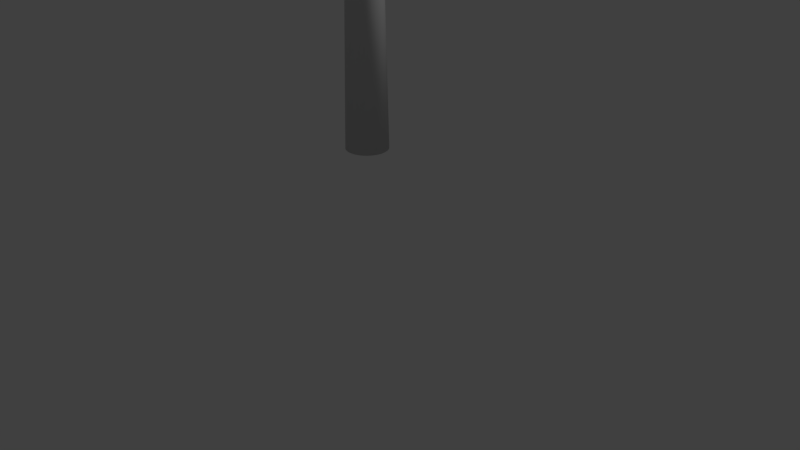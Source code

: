 # Source: hammer_walk.blend  (saved by Blender 2.79.0; exported with 4.5.12 LTS)
import bpy
from mathutils import Matrix  # noqa: F401  (used for matrix-valued properties, if any)

bpy.ops.wm.read_factory_settings(use_empty=True)
scene = bpy.context.scene
scene.name = 'Scene'

# ---- collections
col_collection_1 = bpy.data.collections.new('Collection 1'); scene.collection.children.link(col_collection_1)

# ---- materials (node trees are filled in below, after node groups)
mat_material_69 = bpy.data.materials.new('Material_69')
mat_material_69.alpha_threshold = 0.0
mat_material_69.use_transparent_shadow = False
mat_material_69.diffuse_color = (0.6392, 0.6392, 0.6392, 1.0)
mat_material_69.specular_color = (0.2471, 0.2471, 0.2471)
mat_material_69.roughness = 0.5

# ---- material node trees

# ---- world
world_world = bpy.data.worlds.new('World'); scene.world = world_world
world_world.color = (0.05088, 0.05088, 0.05088)
world_world.use_sun_shadow = False
world_world.sun_shadow_jitter_overblur = 0.0
world_world.cycles.sampling_method = 'MANUAL'

# ---- cameras
cam_camera = bpy.data.cameras.new('Camera')
cam_camera.clip_end = 100.0
cam_camera.lens = 35.0
cam_camera.sensor_width = 32.0
cam_camera.sensor_height = 18.0
cam_camera.ortho_scale = 7.314
cam_camera.dof.focus_distance = 0.0
cam_camera.dof.aperture_fstop = 128.0

# ---- lights
light_lamp = bpy.data.lights.new('Lamp', 'SUN')
light_lamp.transmission_factor = 0.0
light_lamp.cutoff_distance = 30.0
light_lamp.angle = 0.1993
light_lamp.energy = 1.0
light_lamp.shadow_buffer_clip_start = 1.001
light_lamp.shadow_soft_size = 0.1
light_lamp.shadow_cascade_max_distance = 1000.0

# ---- meshes
me_mesh_id5 = bpy.data.meshes.new('mesh_id5')
me_mesh_id5.from_pydata([(-7.056e-09, -0.2666, 1.461), (-0.02531, -0.1273, 7.948), (-0.102, -0.2463, 1.461), (-0.09174, -0.09174, 7.948), (-0.1079, -0.07208, 7.948), (-0.2463, -0.102, 1.461), (-0.1199, -0.04965, 7.948), (-0.2615, -0.05201, 1.461), (-0.2666, 4.218e-08, 1.461), (-0.1297, 1.547e-09, 7.948), (-0.1273, 0.02531, 7.948), (-0.1199, 0.04965, 7.948), (-0.2217, 0.1481, 1.461), (-0.1079, 0.07208, 7.948), (-0.1885, 0.1885, 1.461), (-0.07208, 0.1079, 7.948), (-0.1481, 0.2217, 1.461), (-0.04965, 0.1199, 7.948), (-0.05201, 0.2615, 1.461), (1.264e-07, 0.2666, 1.461), (0.05201, 0.2615, 1.461), (0.02531, 0.1273, 7.948), (0.07208, 0.1079, 7.948), (0.1481, 0.2217, 1.461), (0.1885, 0.1885, 1.461), (0.09174, 0.09174, 7.948), (0.1079, 0.07208, 7.948), (0.1199, 0.04965, 7.948), (0.2463, 0.102, 1.461), (0.1273, 0.02531, 7.948), (0.1297, -1.366e-07, 7.948), (0.2666, -2.417e-07, 1.461), (0.1273, -0.02531, 7.948), (0.2615, -0.05201, 1.461), (0.1199, -0.04965, 7.948), (0.2463, -0.102, 1.461), (0.1079, -0.07208, 7.948), (0.09174, -0.09174, 7.948), (0.07208, -0.1079, 7.948), (0.04965, -0.1199, 7.948), (-1.134e-08, -0.1297, 7.948), (0.02531, -0.1273, 7.948), (-0.04965, -0.1199, 7.948), (-0.07208, -0.1079, 7.948), (-0.1273, -0.02531, 7.948), (-0.09174, 0.09174, 7.948), (0.04965, 0.1199, 7.948), (-0.02531, 0.1273, 7.948), (5.362e-08, 0.1297, 7.948), (0.102, -0.2463, 1.461), (-0.05201, -0.2615, 1.461), (-0.1481, -0.2217, 1.461), (0.05201, -0.2615, 1.461), (-0.1885, -0.1885, 1.461), (-0.2217, -0.1481, 1.461), (0.1481, -0.2217, 1.461), (0.1885, -0.1885, 1.461), (0.2217, -0.1481, 1.461), (-0.2615, 0.05201, 1.461), (-0.2463, 0.102, 1.461), (0.2615, 0.05201, 1.461), (0.2217, 0.1481, 1.461), (-0.102, 0.2463, 1.461), (0.102, 0.2463, 1.461), (8.254e-08, 1.135, 6.399), (0.4059, 1.135, 6.399), (0.3709, 0.6487, 6.365), (0.3481, -3.011e-07, 6.41), (2.887e-07, 0.6487, 7.848), (0.3709, 0.6487, 7.848), (0.6092, -2.538e-07, 7.716), (0.6491, 0.6487, 7.756), (-0.7419, 0.6487, 7.477), (-0.6962, 4.669e-07, 7.106), (-0.6092, 6.864e-07, 7.716), (-0.6491, 0.6487, 7.756), (-0.7419, 0.6487, 7.106), (2.955e-07, 1.297, 7.106), (3.938e-07, 1.297, 7.524), (4.213e-07, 1.135, 7.814), (0.4175, 1.297, 7.524), (0.4059, 1.135, 7.814), (0.6133, 1.009, 7.72), (0.4175, 1.297, 7.106), (0.6962, -3.509e-07, 7.455), (0.7455, -0.6487, 7.479), (0.7129, -1.135, 7.106), (0.7455, -0.6487, 7.106), (0.4091, -1.135, 6.394), (0.4212, -1.297, 6.685), (0.7129, -1.135, 6.697), (0.4212, -1.297, 7.528), (-2.874e-07, -1.297, 7.528), (-2.689e-07, -1.297, 7.106), (0.4212, -1.297, 7.106), (0.7129, -1.135, 7.516), (0.4091, -1.135, 7.819), (-0.4212, -1.297, 7.528), (-0.6175, -1.009, 7.724), (-0.7129, -1.135, 7.516), (-0.4212, -1.297, 6.685), (-0.4212, -1.297, 7.106), (-0.7129, -1.135, 7.106), (-0.7129, -1.135, 6.697), (-2.488e-07, -1.297, 6.685), (0.6092, -3.964e-07, 6.497), (0.6962, -3.895e-07, 6.758), (0.7455, -0.6487, 6.734), (0.6523, -0.6487, 6.454), (0.6133, 1.009, 6.493), (0.7419, 0.6487, 7.106), (0.7419, 0.6487, 6.736), (0.6491, 0.6487, 6.457), (0.7074, 1.135, 7.106), (0.7074, 1.135, 7.512), (0.7419, 0.6487, 7.477), (0.6962, -3.799e-07, 7.106), (0.4175, 1.297, 6.689), (1.908e-07, 1.297, 6.689), (0.7074, 1.135, 6.701), (-0.4059, 1.135, 6.399), (-0.7074, 1.135, 6.701), (-0.7074, 1.135, 7.106), (-0.4175, 1.297, 7.106), (-0.4175, 1.297, 6.689), (-0.7074, 1.135, 7.512), (-0.6133, 1.009, 7.72), (-0.4175, 1.297, 7.524), (-0.6962, 2.929e-07, 6.758), (-0.7419, 0.6487, 6.736), (-0.6133, 1.009, 6.493), (-0.6491, 0.6487, 6.457), (-0.7455, -0.6487, 6.734), (-0.6092, 1.33e-07, 6.497), (-0.7455, -0.6487, 7.106), (-0.7455, -0.6487, 7.479), (-0.6962, 6.215e-07, 7.455), (-0.3709, 0.6487, 7.848), (-0.3481, 5.138e-07, 7.803), (-0.4059, 1.135, 7.814), (-0.6523, -0.6487, 7.759), (-0.3728, -0.6487, 7.852), (-0.4091, -1.135, 7.819), (-1.05e-07, -0.6487, 7.852), (-2.42e-07, -1.135, 7.819), (0.3728, -0.6487, 7.852), (0.6175, -1.009, 7.724), (0.6523, -0.6487, 7.759), (0.3481, -4.01e-08, 7.803), (9.183e-08, 2.368e-07, 7.803), (0.3728, -0.6487, 6.361), (0.6175, -1.009, 6.489), (-0.6175, -1.009, 6.489), (-0.6523, -0.6487, 6.454), (-0.3481, -1.79e-08, 6.41), (-4.384e-08, -1.619e-07, 6.41), (-1.34e-07, -0.6487, 6.361), (-0.3728, -0.6487, 6.361), (-2.061e-07, -1.135, 6.394), (-0.4091, -1.135, 6.394), (-0.3709, 0.6487, 6.365), (2.771e-08, 0.6487, 6.365)], [], [(0, 40, 1), (1, 50, 0), (50, 1, 42), (42, 2, 50), (2, 42, 43), (43, 51, 2), (51, 43, 3), (3, 53, 51), (53, 3, 4), (4, 54, 53), (54, 4, 6), (6, 5, 54), (5, 6, 44), (44, 7, 5), (7, 44, 9), (9, 8, 7), (8, 9, 10), (10, 58, 8), (58, 10, 11), (11, 59, 58), (59, 11, 13), (13, 12, 59), (12, 13, 45), (45, 14, 12), (14, 45, 15), (15, 16, 14), (16, 15, 17), (17, 62, 16), (62, 17, 47), (47, 18, 62), (18, 47, 48), (48, 19, 18), (19, 48, 21), (21, 20, 19), (20, 21, 46), (46, 63, 20), (63, 46, 22), (22, 23, 63), (23, 22, 25), (25, 24, 23), (24, 25, 26), (26, 61, 24), (61, 26, 27), (27, 28, 61), (28, 27, 29), (29, 60, 28), (60, 29, 30), (30, 31, 60), (31, 30, 32), (32, 33, 31), (33, 32, 34), (34, 35, 33), (35, 34, 36), (36, 57, 35), (57, 36, 37), (37, 56, 57), (56, 37, 38), (38, 55, 56), (55, 38, 39), (39, 49, 55), (1, 40, 41), (41, 39, 1), (1, 39, 42), (39, 38, 42), (42, 38, 43), (38, 37, 43), (43, 37, 3), (37, 36, 3), (3, 36, 4), (36, 34, 4), (4, 34, 6), (34, 32, 6), (6, 32, 44), (32, 30, 44), (44, 30, 9), (30, 29, 9), (9, 29, 10), (29, 27, 10), (10, 27, 11), (27, 26, 11), (11, 26, 13), (26, 25, 13), (13, 25, 45), (25, 22, 45), (45, 22, 15), (22, 46, 15), (15, 46, 17), (46, 21, 17), (17, 21, 47), (21, 48, 47), (49, 39, 41), (41, 52, 49), (52, 41, 40), (40, 0, 52), (0, 50, 2), (2, 51, 0), (0, 51, 52), (51, 53, 52), (52, 53, 49), (53, 54, 49), (49, 54, 55), (54, 5, 55), (55, 5, 56), (5, 7, 56), (56, 7, 57), (7, 8, 57), (57, 8, 35), (8, 58, 35), (35, 58, 33), (58, 59, 33), (33, 59, 31), (59, 12, 31), (31, 12, 60), (12, 14, 60), (60, 14, 28), (14, 16, 28), (28, 16, 61), (16, 62, 61), (61, 62, 24), (62, 18, 24), (24, 18, 23), (18, 19, 23), (23, 19, 63), (19, 20, 63), (66, 67, 155), (155, 161, 66), (66, 161, 64), (64, 65, 66), (66, 65, 109), (109, 112, 66), (66, 112, 105), (105, 67, 66), (69, 68, 149), (149, 148, 69), (69, 148, 70), (70, 71, 69), (69, 71, 82), (82, 81, 69), (69, 81, 79), (79, 68, 69), (72, 76, 73), (73, 136, 72), (72, 136, 74), (74, 75, 72), (72, 75, 126), (126, 125, 72), (72, 125, 122), (122, 76, 72), (80, 83, 77), (77, 78, 80), (80, 78, 79), (79, 81, 80), (80, 81, 82), (82, 114, 80), (80, 114, 113), (113, 83, 80), (85, 87, 116), (116, 84, 85), (85, 84, 70), (70, 147, 85), (85, 147, 146), (146, 95, 85), (85, 95, 86), (86, 87, 85), (89, 94, 93), (93, 104, 89), (89, 104, 158), (158, 88, 89), (89, 88, 151), (151, 90, 89), (89, 90, 86), (86, 94, 89), (91, 96, 144), (144, 92, 91), (91, 92, 93), (93, 94, 91), (91, 94, 86), (86, 95, 91), (91, 95, 146), (146, 96, 91), (97, 142, 98), (98, 99, 97), (97, 99, 102), (102, 101, 97), (97, 101, 93), (93, 92, 97), (97, 92, 144), (144, 142, 97), (100, 101, 102), (102, 103, 100), (100, 103, 152), (152, 159, 100), (100, 159, 158), (158, 104, 100), (100, 104, 93), (93, 101, 100), (107, 108, 105), (105, 106, 107), (107, 106, 116), (116, 87, 107), (107, 87, 86), (86, 90, 107), (107, 90, 151), (151, 108, 107), (111, 112, 109), (109, 119, 111), (111, 119, 113), (113, 110, 111), (111, 110, 116), (116, 106, 111), (111, 106, 105), (105, 112, 111), (115, 110, 113), (113, 114, 115), (115, 114, 82), (82, 71, 115), (115, 71, 70), (70, 84, 115), (115, 84, 116), (116, 110, 115), (117, 65, 64), (64, 118, 117), (117, 118, 77), (77, 83, 117), (117, 83, 113), (113, 119, 117), (117, 119, 109), (109, 65, 117), (124, 120, 130), (130, 121, 124), (124, 121, 122), (122, 123, 124), (124, 123, 77), (77, 118, 124), (124, 118, 64), (64, 120, 124), (127, 123, 122), (122, 125, 127), (127, 125, 126), (126, 139, 127), (127, 139, 79), (79, 78, 127), (127, 78, 77), (77, 123, 127), (129, 131, 133), (133, 128, 129), (129, 128, 73), (73, 76, 129), (129, 76, 122), (122, 121, 129), (129, 121, 130), (130, 131, 129), (132, 153, 152), (152, 103, 132), (132, 103, 102), (102, 134, 132), (132, 134, 73), (73, 128, 132), (132, 128, 133), (133, 153, 132), (135, 134, 102), (102, 99, 135), (135, 99, 98), (98, 140, 135), (135, 140, 74), (74, 136, 135), (135, 136, 73), (73, 134, 135), (137, 75, 74), (74, 138, 137), (137, 138, 149), (149, 68, 137), (137, 68, 79), (79, 139, 137), (137, 139, 126), (126, 75, 137), (141, 140, 98), (98, 142, 141), (141, 142, 144), (144, 143, 141), (141, 143, 149), (149, 138, 141), (141, 138, 74), (74, 140, 141), (145, 143, 144), (144, 96, 145), (145, 96, 146), (146, 147, 145), (145, 147, 70), (70, 148, 145), (145, 148, 149), (149, 143, 145), (150, 88, 158), (158, 156, 150), (150, 156, 155), (155, 67, 150), (150, 67, 105), (105, 108, 150), (150, 108, 151), (151, 88, 150), (157, 159, 152), (152, 153, 157), (157, 153, 133), (133, 154, 157), (157, 154, 155), (155, 156, 157), (157, 156, 158), (158, 159, 157), (160, 154, 133), (133, 131, 160), (160, 131, 130), (130, 120, 160), (160, 120, 64), (64, 161, 160), (160, 161, 155), (155, 154, 160)])
me_mesh_id5.polygons.foreach_set('use_smooth', [True] * 316)
_uv = me_mesh_id5.uv_layers.new(name='UVMap')
_uv.uv.foreach_set('vector', [0.07901, 0.01545, 0.07629, 0.9906, 0.08682, 0.9908, 0.08682, 0.9908, 0.09063, 0.01829, 0.07901, 0.01545, 0.09063, 0.01829, 0.08682, 0.9908, 0.09747, 0.9909, 0.09747, 0.9909, 0.1034, 0.01871, 0.09063, 0.01829, 0.1034, 0.01871, 0.09747, 0.9909, 0.108, 0.9912, 0.108, 0.9912, 0.1148, 0.01558, 0.1034, 0.01871, 0.1148, 0.01558, 0.108, 0.9912, 0.1182, 0.9921, 0.1182, 0.9921, 0.1231, 0.009224, 0.1148, 0.01558, 0.1231, 0.009224, 0.1182, 0.9921, 0.1279, 0.9935, 0.1279, 0.9935, 0.132, 0.008538, 0.1231, 0.009224, 0.132, 0.008538, 0.1279, 0.9935, 0.137, 0.9948, 0.137, 0.9948, 0.1393, 0.007941, 0.132, 0.008538, 0.1393, 0.007941, 0.137, 0.9948, 0.1455, 0.9963, 0.1455, 0.9963, 0.1458, 0.007216, 0.1393, 0.007941, 0.1458, 0.007216, 0.1455, 0.9963, 0.1539, 0.9951, 0.1539, 0.9951, 0.1518, 0.00639, 0.1458, 0.007216, 0.1518, 0.00639, 0.1539, 0.9951, 0.1624, 0.9944, 0.1624, 0.9944, 0.1565, 0.005529, 0.1518, 0.00639, 0.1565, 0.005529, 0.1624, 0.9944, 0.1708, 0.9947, 0.1708, 0.9947, 0.1607, 0.004604, 0.1565, 0.005529, 0.1607, 0.004604, 0.1708, 0.9947, 0.1766, 0.9953, 0.1766, 0.9953, 0.1629, 0.003561, 0.1607, 0.004604, 0.1629, 0.003561, 0.1766, 0.9953, 0.1787, 0.9963, 0.1787, 0.9963, 0.166, 3.088e-05, 0.1629, 0.003561, 0.1726, 0.004163, 0.1783, 0.7352, 0.1825, 0.7346, 0.1825, 0.7346, 0.1803, 0.008034, 0.1726, 0.004163, 0.1803, 0.008034, 0.1825, 0.7346, 0.189, 0.7332, 0.189, 0.7332, 0.1872, 0.008353, 0.1803, 0.008034, 0.1872, 0.008353, 0.189, 0.7332, 0.1956, 0.7329, 0.1956, 0.7329, 0.1954, 0.008582, 0.1872, 0.008353, 0.1954, 0.008582, 0.1956, 0.7329, 0.2031, 0.7327, 0.2031, 0.7327, 0.205, 0.01098, 0.1954, 0.008582, 0.205, 0.01098, 0.2031, 0.7327, 0.2108, 0.7334, 0.2108, 0.7334, 0.2145, 0.01324, 0.205, 0.01098, 0.2145, 0.01324, 0.2108, 0.7334, 0.2187, 0.7339, 0.2187, 0.7339, 0.2244, 0.0132, 0.2145, 0.01324, 0.2244, 0.0132, 0.2187, 0.7339, 0.2263, 0.735, 0.2263, 0.735, 0.2342, 0.008611, 0.2244, 0.0132, 0.2342, 0.008611, 0.2263, 0.735, 0.2339, 0.7354, 0.2339, 0.7354, 0.2424, 0.008274, 0.2342, 0.008611, 0.2424, 0.008274, 0.2339, 0.7354, 0.2405, 0.7363, 0.2405, 0.7363, 0.2501, 0.00792, 0.2424, 0.008274, 0.2501, 0.00792, 0.2405, 0.7363, 0.2467, 0.7345, 0.2467, 0.7345, 0.2559, 0.004112, 0.2501, 0.00792, 0.2559, 0.004112, 0.2467, 0.7345, 0.251, 0.7351, 2.912e-05, 1.0, 0.008031, 0.004928, 0.005544, 0.002468, 0.008031, 0.004928, 2.912e-05, 1.0, 0.008493, 0.9984, 0.008493, 0.9984, 0.01254, 0.005797, 0.008031, 0.004928, 0.01254, 0.005797, 0.008493, 0.9984, 0.01592, 0.9976, 0.01592, 0.9976, 0.01744, 0.006581, 0.01254, 0.005797, 0.01744, 0.006581, 0.01592, 0.9976, 0.02245, 0.9938, 0.02245, 0.9938, 0.02348, 0.007333, 0.01744, 0.006581, 0.02348, 0.007333, 0.02245, 0.9938, 0.03027, 0.9923, 0.03027, 0.9923, 0.03065, 0.008003, 0.02348, 0.007333, 0.03065, 0.008003, 0.03027, 0.9923, 0.03822, 0.9917, 0.03822, 0.9917, 0.03781, 0.008612, 0.03065, 0.008003, 0.03781, 0.008612, 0.03822, 0.9917, 0.0471, 0.9909, 0.0471, 0.9909, 0.04703, 0.009085, 0.03781, 0.008612, 0.04703, 0.009085, 0.0471, 0.9909, 0.05627, 0.99, 0.05627, 0.99, 0.05612, 0.009456, 0.04703, 0.009085, 0.2867, 0.491, 0.2874, 0.4879, 0.2874, 0.4847, 0.2874, 0.4847, 0.2867, 0.4816, 0.2867, 0.491, 0.2867, 0.491, 0.2867, 0.4816, 0.2855, 0.4939, 0.2867, 0.4816, 0.2855, 0.4787, 0.2855, 0.4939, 0.2855, 0.4939, 0.2855, 0.4787, 0.2838, 0.4965, 0.2855, 0.4787, 0.2838, 0.4761, 0.2838, 0.4965, 0.2838, 0.4965, 0.2838, 0.4761, 0.2815, 0.4988, 0.2838, 0.4761, 0.2815, 0.4738, 0.2815, 0.4988, 0.2815, 0.4988, 0.2815, 0.4738, 0.2789, 0.5005, 0.2815, 0.4738, 0.2789, 0.4721, 0.2789, 0.5005, 0.2789, 0.5005, 0.2789, 0.4721, 0.276, 0.5017, 0.2789, 0.4721, 0.276, 0.4708, 0.276, 0.5017, 0.276, 0.5017, 0.276, 0.4708, 0.2729, 0.5023, 0.276, 0.4708, 0.2729, 0.4702, 0.2729, 0.5023, 0.2729, 0.5023, 0.2729, 0.4702, 0.2697, 0.5023, 0.2729, 0.4702, 0.2697, 0.4702, 0.2697, 0.5023, 0.2697, 0.5023, 0.2697, 0.4702, 0.2666, 0.5017, 0.2697, 0.4702, 0.2666, 0.4708, 0.2666, 0.5017, 0.2666, 0.5017, 0.2666, 0.4708, 0.2637, 0.5005, 0.2666, 0.4708, 0.2637, 0.4721, 0.2637, 0.5005, 0.2637, 0.5005, 0.2637, 0.4721, 0.2611, 0.4988, 0.2637, 0.4721, 0.2611, 0.4738, 0.2611, 0.4988, 0.2611, 0.4988, 0.2611, 0.4738, 0.2588, 0.4965, 0.2611, 0.4738, 0.2588, 0.4761, 0.2588, 0.4965, 0.2588, 0.4965, 0.2588, 0.4761, 0.2571, 0.4939, 0.2588, 0.4761, 0.2571, 0.4787, 0.2571, 0.4939, 0.2571, 0.4939, 0.2571, 0.4787, 0.2559, 0.491, 0.2571, 0.4787, 0.2559, 0.4816, 0.2559, 0.491, 0.2559, 0.491, 0.2559, 0.4816, 0.2552, 0.4879, 0.2559, 0.4816, 0.2552, 0.4847, 0.2552, 0.4879, 0.05612, 0.009456, 0.05627, 0.99, 0.06607, 0.9903, 0.06607, 0.9903, 0.06744, 0.0129, 0.05612, 0.009456, 0.06744, 0.0129, 0.06607, 0.9903, 0.07629, 0.9906, 0.07629, 0.9906, 0.07901, 0.01545, 0.06744, 0.0129, 0.07901, 0.01545, 0.09063, 0.01829, 0.1034, 0.01871, 0.1034, 0.01871, 0.1148, 0.01558, 0.07901, 0.01545, 0.07901, 0.01545, 0.1148, 0.01558, 0.06744, 0.0129, 0.1148, 0.01558, 0.1231, 0.009224, 0.06744, 0.0129, 0.06744, 0.0129, 0.1231, 0.009224, 0.05612, 0.009456, 0.1231, 0.009224, 0.132, 0.008538, 0.05612, 0.009456, 0.05612, 0.009456, 0.132, 0.008538, 0.04703, 0.009085, 0.132, 0.008538, 0.1393, 0.007941, 0.04703, 0.009085, 0.04703, 0.009085, 0.1393, 0.007941, 0.03781, 0.008612, 0.1393, 0.007941, 0.1458, 0.007216, 0.03781, 0.008612, 0.03781, 0.008612, 0.1458, 0.007216, 0.03065, 0.008003, 0.1458, 0.007216, 0.1518, 0.00639, 0.03065, 0.008003, 0.03065, 0.008003, 0.1518, 0.00639, 0.02348, 0.007333, 0.1518, 0.00639, 0.1565, 0.005529, 0.02348, 0.007333, 0.02348, 0.007333, 0.1565, 0.005529, 0.01744, 0.006581, 0.1565, 0.005529, 0.1607, 0.004604, 0.01744, 0.006581, 0.01744, 0.006581, 0.1607, 0.004604, 0.01254, 0.005797, 0.1607, 0.004604, 0.1629, 0.003561, 0.01254, 0.005797, 0.01254, 0.005797, 0.1629, 0.003561, 0.008031, 0.004928, 0.1629, 0.003561, 0.166, 3.088e-05, 0.008031, 0.004928, 0.008031, 0.004928, 0.166, 3.088e-05, 0.005544, 0.002468, 0.1726, 0.004163, 0.1803, 0.008034, 0.2559, 0.004112, 0.2559, 0.004112, 0.1803, 0.008034, 0.2501, 0.00792, 0.1803, 0.008034, 0.1872, 0.008353, 0.2501, 0.00792, 0.2501, 0.00792, 0.1872, 0.008353, 0.2424, 0.008274, 0.1872, 0.008353, 0.1954, 0.008582, 0.2424, 0.008274, 0.2424, 0.008274, 0.1954, 0.008582, 0.2342, 0.008611, 0.1954, 0.008582, 0.205, 0.01098, 0.2342, 0.008611, 0.2342, 0.008611, 0.205, 0.01098, 0.2244, 0.0132, 0.205, 0.01098, 0.2145, 0.01324, 0.2244, 0.0132, 0.3452, 0.211, 0.2673, 0.1991, 0.2567, 0.2675, 0.2567, 0.2675, 0.3434, 0.2707, 0.3452, 0.211, 0.3452, 0.211, 0.3434, 0.2707, 0.4035, 0.2732, 0.4035, 0.2732, 0.4108, 0.2169, 0.3452, 0.211, 0.3452, 0.211, 0.4108, 0.2169, 0.4074, 0.1823, 0.4074, 0.1823, 0.3605, 0.1687, 0.3452, 0.211, 0.3452, 0.211, 0.3605, 0.1687, 0.2899, 0.1503, 0.2899, 0.1503, 0.2673, 0.1991, 0.3452, 0.211, 0.3509, 0.9845, 0.4323, 0.9966, 0.4353, 0.9337, 0.4353, 0.9337, 0.3649, 0.9152, 0.3509, 0.9845, 0.3509, 0.9845, 0.3649, 0.9152, 0.3127, 0.8886, 0.3127, 0.8886, 0.2874, 0.9634, 0.3509, 0.9845, 0.6165, 0.1762, 0.5848, 0.1255, 0.5722, 0.1568, 0.5722, 0.1568, 0.5786, 0.1961, 0.6165, 0.1762, 0.6165, 0.1762, 0.5786, 0.1961, 0.5842, 0.2634, 0.5842, 0.2634, 0.6223, 0.2565, 0.6165, 0.1762, 0.5306, 0.4517, 0.4628, 0.4256, 0.4002, 0.4602, 0.641, 0.8192, 0.5991, 0.8781, 0.6089, 0.9505, 0.6089, 0.9505, 0.5991, 0.8781, 0.567, 0.9159, 0.567, 0.9159, 0.5702, 0.9859, 0.6089, 0.9505, 0.5306, 0.4517, 0.5853, 0.4035, 0.5628, 0.3803, 0.5628, 0.3803, 0.5356, 0.3835, 0.5306, 0.4517, 0.5306, 0.4517, 0.5356, 0.3835, 0.4905, 0.3918, 0.4905, 0.3918, 0.4628, 0.4256, 0.5306, 0.4517, 0.5528, 0.2019, 0.5056, 0.2061, 0.5098, 0.2724, 0.5098, 0.2724, 0.5514, 0.2686, 0.5528, 0.2019, 0.5528, 0.2019, 0.5514, 0.2686, 0.5842, 0.2634, 0.5842, 0.2634, 0.5786, 0.1961, 0.5528, 0.2019, 0.5528, 0.2019, 0.5786, 0.1961, 0.5722, 0.1568, 0.5722, 0.1568, 0.544, 0.1588, 0.5528, 0.2019, 0.5528, 0.2019, 0.544, 0.1588, 0.4984, 0.1531, 0.4984, 0.1531, 0.5056, 0.2061, 0.5528, 0.2019, 0.3091, 0.7856, 0.2886, 0.7141, 0.2509, 0.7836, 0.2509, 0.7836, 0.283, 0.8491, 0.3091, 0.7856, 0.3091, 0.7856, 0.283, 0.8491, 0.3127, 0.8886, 0.3127, 0.8886, 0.3388, 0.8319, 0.3091, 0.7856, 0.3091, 0.7856, 0.3388, 0.8319, 0.3571, 0.7957, 0.3571, 0.7957, 0.3512, 0.7428, 0.3091, 0.7856, 0.3091, 0.7856, 0.3512, 0.7428, 0.3283, 0.6914, 0.3283, 0.6914, 0.2886, 0.7141, 0.3091, 0.7856, 0.3913, 0.6373, 0.3867, 0.6891, 0.46, 0.6879, 0.46, 0.6879, 0.4655, 0.6391, 0.3913, 0.6373, 0.3913, 0.6373, 0.4655, 0.6391, 0.471, 0.6, 0.471, 0.6, 0.3901, 0.6096, 0.3913, 0.6373, 0.3913, 0.6373, 0.3901, 0.6096, 0.3478, 0.6195, 0.3478, 0.6195, 0.3396, 0.6465, 0.3913, 0.6373, 0.3913, 0.6373, 0.3396, 0.6465, 0.3283, 0.6914, 0.3283, 0.6914, 0.3867, 0.6891, 0.3913, 0.6373, 0.3885, 0.7438, 0.392, 0.7865, 0.4488, 0.8005, 0.4488, 0.8005, 0.4506, 0.7501, 0.3885, 0.7438, 0.3885, 0.7438, 0.4506, 0.7501, 0.46, 0.6879, 0.46, 0.6879, 0.3867, 0.6891, 0.3885, 0.7438, 0.3885, 0.7438, 0.3867, 0.6891, 0.3283, 0.6914, 0.3283, 0.6914, 0.3512, 0.7428, 0.3885, 0.7438, 0.3885, 0.7438, 0.3512, 0.7428, 0.3571, 0.7957, 0.3571, 0.7957, 0.392, 0.7865, 0.3885, 0.7438, 0.5107, 0.7576, 0.5055, 0.7996, 0.5416, 0.8093, 0.5416, 0.8093, 0.5455, 0.7706, 0.5107, 0.7576, 0.5107, 0.7576, 0.5455, 0.7706, 0.5702, 0.7164, 0.5702, 0.7164, 0.5219, 0.7012, 0.5107, 0.7576, 0.5107, 0.7576, 0.5219, 0.7012, 0.46, 0.6879, 0.46, 0.6879, 0.4506, 0.7501, 0.5107, 0.7576, 0.5107, 0.7576, 0.4506, 0.7501, 0.4488, 0.8005, 0.4488, 0.8005, 0.5055, 0.7996, 0.5107, 0.7576, 0.5381, 0.6466, 0.5219, 0.7012, 0.5702, 0.7164, 0.5702, 0.7164, 0.5723, 0.6673, 0.5381, 0.6466, 0.5381, 0.6466, 0.5723, 0.6673, 0.5773, 0.6379, 0.5773, 0.6379, 0.5402, 0.6184, 0.5381, 0.6466, 0.5381, 0.6466, 0.5402, 0.6184, 0.471, 0.6, 0.471, 0.6, 0.4655, 0.6391, 0.5381, 0.6466, 0.5381, 0.6466, 0.4655, 0.6391, 0.46, 0.6879, 0.46, 0.6879, 0.5219, 0.7012, 0.5381, 0.6466, 0.2592, 0.6461, 0.323, 0.6043, 0.2961, 0.5666, 0.2899, 0.1503, 0.3316, 0.1162, 0.2854, 0.07506, 0.2854, 0.07506, 0.3316, 0.1162, 0.378, 0.07993, 0.2509, 0.7836, 0.2886, 0.7141, 0.2592, 0.6461, 0.2592, 0.6461, 0.2886, 0.7141, 0.3283, 0.6914, 0.3283, 0.6914, 0.3396, 0.6465, 0.2592, 0.6461, 0.2592, 0.6461, 0.3396, 0.6465, 0.3478, 0.6195, 0.3478, 0.6195, 0.323, 0.6043, 0.2592, 0.6461, 0.4052, 0.1343, 0.3605, 0.1687, 0.4074, 0.1823, 0.4074, 0.1823, 0.4515, 0.1774, 0.4052, 0.1343, 0.4052, 0.1343, 0.4515, 0.1774, 0.4984, 0.1531, 0.4984, 0.1531, 0.4633, 0.1153, 0.4052, 0.1343, 0.4052, 0.1343, 0.4633, 0.1153, 0.378, 0.07993, 0.378, 0.07993, 0.3316, 0.1162, 0.4052, 0.1343, 0.4052, 0.1343, 0.3316, 0.1162, 0.2899, 0.1503, 0.2899, 0.1503, 0.3605, 0.1687, 0.4052, 0.1343, 0.5239, 0.0911, 0.4633, 0.1153, 0.4984, 0.1531, 0.4984, 0.1531, 0.544, 0.1588, 0.5239, 0.0911, 0.5239, 0.0911, 0.544, 0.1588, 0.5722, 0.1568, 0.5722, 0.1568, 0.5848, 0.1255, 0.5239, 0.0911, 0.2498, 0.9081, 0.2874, 0.9634, 0.3127, 0.8886, 0.3127, 0.8886, 0.283, 0.8491, 0.2498, 0.9081, 0.2498, 0.9081, 0.283, 0.8491, 0.2509, 0.7836, 0.378, 0.07993, 0.4633, 0.1153, 0.5239, 0.0911, 0.454, 0.2116, 0.4108, 0.2169, 0.4035, 0.2732, 0.4035, 0.2732, 0.4508, 0.2715, 0.454, 0.2116, 0.454, 0.2116, 0.4508, 0.2715, 0.5098, 0.2724, 0.5098, 0.2724, 0.5056, 0.2061, 0.454, 0.2116, 0.454, 0.2116, 0.5056, 0.2061, 0.4984, 0.1531, 0.4984, 0.1531, 0.4515, 0.1774, 0.454, 0.2116, 0.454, 0.2116, 0.4515, 0.1774, 0.4074, 0.1823, 0.4074, 0.1823, 0.4108, 0.2169, 0.454, 0.2116, 0.4483, 0.3302, 0.407, 0.3275, 0.4041, 0.3616, 0.4041, 0.3616, 0.4386, 0.3666, 0.4483, 0.3302, 0.4483, 0.3302, 0.4386, 0.3666, 0.4905, 0.3918, 0.4905, 0.3918, 0.5004, 0.3382, 0.4483, 0.3302, 0.4483, 0.3302, 0.5004, 0.3382, 0.5098, 0.2724, 0.5098, 0.2724, 0.4508, 0.2715, 0.4483, 0.3302, 0.4483, 0.3302, 0.4508, 0.2715, 0.4035, 0.2732, 0.4035, 0.2732, 0.407, 0.3275, 0.4483, 0.3302, 0.5466, 0.3397, 0.5004, 0.3382, 0.4905, 0.3918, 0.4905, 0.3918, 0.5356, 0.3835, 0.5466, 0.3397, 0.5466, 0.3397, 0.5356, 0.3835, 0.5628, 0.3803, 0.5628, 0.3803, 0.5721, 0.3317, 0.5466, 0.3397, 0.5466, 0.3397, 0.5721, 0.3317, 0.5842, 0.2634, 0.5842, 0.2634, 0.5514, 0.2686, 0.5466, 0.3397, 0.5466, 0.3397, 0.5514, 0.2686, 0.5098, 0.2724, 0.5098, 0.2724, 0.5004, 0.3382, 0.5466, 0.3397, 0.3961, 0.4067, 0.3609, 0.3702, 0.2873, 0.3863, 0.2873, 0.3863, 0.3286, 0.4237, 0.3961, 0.4067, 0.3961, 0.4067, 0.3286, 0.4237, 0.4002, 0.4602, 0.4002, 0.4602, 0.4628, 0.4256, 0.3961, 0.4067, 0.3961, 0.4067, 0.4628, 0.4256, 0.4905, 0.3918, 0.4905, 0.3918, 0.4386, 0.3666, 0.3961, 0.4067, 0.3961, 0.4067, 0.4386, 0.3666, 0.4041, 0.3616, 0.4041, 0.3616, 0.3609, 0.3702, 0.3961, 0.4067, 0.6239, 0.6916, 0.5981, 0.6128, 0.5773, 0.6379, 0.5773, 0.6379, 0.5723, 0.6673, 0.6239, 0.6916, 0.6239, 0.6916, 0.5723, 0.6673, 0.5702, 0.7164, 0.5702, 0.7164, 0.6033, 0.7524, 0.6239, 0.6916, 0.6239, 0.6916, 0.6033, 0.7524, 0.641, 0.8192, 0.4002, 0.4602, 0.3286, 0.4237, 0.2809, 0.4596, 0.2809, 0.4596, 0.3286, 0.4237, 0.2873, 0.3863, 0.6363, 0.5553, 0.5981, 0.6128, 0.6239, 0.6916, 0.586, 0.8126, 0.6033, 0.7524, 0.5702, 0.7164, 0.5702, 0.7164, 0.5455, 0.7706, 0.586, 0.8126, 0.586, 0.8126, 0.5455, 0.7706, 0.5416, 0.8093, 0.5416, 0.8093, 0.549, 0.851, 0.586, 0.8126, 0.586, 0.8126, 0.549, 0.851, 0.567, 0.9159, 0.567, 0.9159, 0.5991, 0.8781, 0.586, 0.8126, 0.586, 0.8126, 0.5991, 0.8781, 0.641, 0.8192, 0.641, 0.8192, 0.6033, 0.7524, 0.586, 0.8126, 0.5146, 0.9988, 0.5702, 0.9859, 0.567, 0.9159, 0.567, 0.9159, 0.5063, 0.9296, 0.5146, 0.9988, 0.5146, 0.9988, 0.5063, 0.9296, 0.4353, 0.9337, 0.4353, 0.9337, 0.4323, 0.9966, 0.5146, 0.9988, 0.606, 0.3339, 0.6223, 0.2565, 0.5842, 0.2634, 0.5842, 0.2634, 0.5721, 0.3317, 0.606, 0.3339, 0.606, 0.3339, 0.5721, 0.3317, 0.5628, 0.3803, 0.5628, 0.3803, 0.5853, 0.4035, 0.606, 0.3339, 0.5071, 0.8666, 0.549, 0.851, 0.5416, 0.8093, 0.5416, 0.8093, 0.5055, 0.7996, 0.5071, 0.8666, 0.5071, 0.8666, 0.5055, 0.7996, 0.4488, 0.8005, 0.4488, 0.8005, 0.4437, 0.8559, 0.5071, 0.8666, 0.5071, 0.8666, 0.4437, 0.8559, 0.4353, 0.9337, 0.4353, 0.9337, 0.5063, 0.9296, 0.5071, 0.8666, 0.5071, 0.8666, 0.5063, 0.9296, 0.567, 0.9159, 0.567, 0.9159, 0.549, 0.851, 0.5071, 0.8666, 0.3836, 0.8555, 0.4437, 0.8559, 0.4488, 0.8005, 0.4488, 0.8005, 0.392, 0.7865, 0.3836, 0.8555, 0.3836, 0.8555, 0.392, 0.7865, 0.3571, 0.7957, 0.3571, 0.7957, 0.3388, 0.8319, 0.3836, 0.8555, 0.3836, 0.8555, 0.3388, 0.8319, 0.3127, 0.8886, 0.3127, 0.8886, 0.3649, 0.9152, 0.3836, 0.8555, 0.3836, 0.8555, 0.3649, 0.9152, 0.4353, 0.9337, 0.4353, 0.9337, 0.4437, 0.8559, 0.3836, 0.8555, 0.3784, 0.5736, 0.3901, 0.6096, 0.471, 0.6, 0.471, 0.6, 0.4684, 0.5672, 0.3784, 0.5736, 0.3784, 0.5736, 0.4684, 0.5672, 0.467, 0.5222, 0.467, 0.5222, 0.361, 0.5324, 0.3784, 0.5736, 0.3784, 0.5736, 0.361, 0.5324, 0.2961, 0.5666, 0.2961, 0.5666, 0.323, 0.6043, 0.3784, 0.5736, 0.3784, 0.5736, 0.323, 0.6043, 0.3478, 0.6195, 0.3478, 0.6195, 0.3901, 0.6096, 0.3784, 0.5736, 0.5619, 0.5811, 0.5402, 0.6184, 0.5773, 0.6379, 0.5773, 0.6379, 0.5981, 0.6128, 0.5619, 0.5811, 0.5619, 0.5811, 0.5981, 0.6128, 0.6363, 0.5553, 0.6363, 0.5553, 0.5673, 0.5383, 0.5619, 0.5811, 0.5619, 0.5811, 0.5673, 0.5383, 0.467, 0.5222, 0.467, 0.5222, 0.4684, 0.5672, 0.5619, 0.5811, 0.5619, 0.5811, 0.4684, 0.5672, 0.471, 0.6, 0.471, 0.6, 0.5402, 0.6184, 0.5619, 0.5811, 0.342, 0.3306, 0.2658, 0.3363, 0.2873, 0.3863, 0.2873, 0.3863, 0.3609, 0.3702, 0.342, 0.3306, 0.342, 0.3306, 0.3609, 0.3702, 0.4041, 0.3616, 0.4041, 0.3616, 0.407, 0.3275, 0.342, 0.3306, 0.342, 0.3306, 0.407, 0.3275, 0.4035, 0.2732, 0.4035, 0.2732, 0.3434, 0.2707, 0.342, 0.3306, 0.342, 0.3306, 0.3434, 0.2707, 0.2567, 0.2675, 0.2567, 0.2675, 0.2658, 0.3363, 0.342, 0.3306])
_ca = me_mesh_id5.color_attributes.new('VertexColors', 'BYTE_COLOR', 'CORNER')
_ca.data.foreach_set('color', [1.0, 1.0, 1.0, 1.0, 1.0, 1.0, 1.0, 1.0, 1.0, 1.0, 1.0, 1.0, 1.0, 1.0, 1.0, 1.0, 1.0, 1.0, 1.0, 1.0, 1.0, 1.0, 1.0, 1.0, 1.0, 1.0, 1.0, 1.0, 1.0, 1.0, 1.0, 1.0, 1.0, 1.0, 1.0, 1.0, 1.0, 1.0, 1.0, 1.0, 1.0, 1.0, 1.0, 1.0, 1.0, 1.0, 1.0, 1.0, 1.0, 1.0, 1.0, 1.0, 1.0, 1.0, 1.0, 1.0, 1.0, 1.0, 1.0, 1.0, 1.0, 1.0, 1.0, 1.0, 1.0, 1.0, 1.0, 1.0, 1.0, 1.0, 1.0, 1.0, 1.0, 1.0, 1.0, 1.0, 1.0, 1.0, 1.0, 1.0, 1.0, 1.0, 1.0, 1.0, 1.0, 1.0, 1.0, 1.0, 1.0, 1.0, 1.0, 1.0, 1.0, 1.0, 1.0, 1.0, 1.0, 1.0, 1.0, 1.0, 1.0, 1.0, 1.0, 1.0, 1.0, 1.0, 1.0, 1.0, 1.0, 1.0, 1.0, 1.0, 1.0, 1.0, 1.0, 1.0, 1.0, 1.0, 1.0, 1.0, 1.0, 1.0, 1.0, 1.0, 1.0, 1.0, 1.0, 1.0, 1.0, 1.0, 1.0, 1.0, 1.0, 1.0, 1.0, 1.0, 1.0, 1.0, 1.0, 1.0, 1.0, 1.0, 1.0, 1.0, 1.0, 1.0, 1.0, 1.0, 1.0, 1.0, 1.0, 1.0, 1.0, 1.0, 1.0, 1.0, 1.0, 1.0, 1.0, 1.0, 1.0, 1.0, 1.0, 1.0, 1.0, 1.0, 1.0, 1.0, 1.0, 1.0, 1.0, 1.0, 1.0, 1.0, 1.0, 1.0, 1.0, 1.0, 1.0, 1.0, 1.0, 1.0, 1.0, 1.0, 1.0, 1.0, 1.0, 1.0, 1.0, 1.0, 1.0, 1.0, 1.0, 1.0, 1.0, 1.0, 1.0, 1.0, 1.0, 1.0, 1.0, 1.0, 1.0, 1.0, 1.0, 1.0, 1.0, 1.0, 1.0, 1.0, 1.0, 1.0, 1.0, 1.0, 1.0, 1.0, 1.0, 1.0, 1.0, 1.0, 1.0, 1.0, 1.0, 1.0, 1.0, 1.0, 1.0, 1.0, 1.0, 1.0, 1.0, 1.0, 1.0, 1.0, 1.0, 1.0, 1.0, 1.0, 1.0, 1.0, 1.0, 1.0, 1.0, 1.0, 1.0, 1.0, 1.0, 1.0, 1.0, 1.0, 1.0, 1.0, 1.0, 1.0, 1.0, 1.0, 1.0, 1.0, 1.0, 1.0, 1.0, 1.0, 1.0, 1.0, 1.0, 1.0, 1.0, 1.0, 1.0, 1.0, 1.0, 1.0, 1.0, 1.0, 1.0, 1.0, 1.0, 1.0, 1.0, 1.0, 1.0, 1.0, 1.0, 1.0, 1.0, 1.0, 1.0, 1.0, 1.0, 1.0, 1.0, 1.0, 1.0, 1.0, 1.0, 1.0, 1.0, 1.0, 1.0, 1.0, 1.0, 1.0, 1.0, 1.0, 1.0, 1.0, 1.0, 1.0, 1.0, 1.0, 1.0, 1.0, 1.0, 1.0, 1.0, 1.0, 1.0, 1.0, 1.0, 1.0, 1.0, 1.0, 1.0, 1.0, 1.0, 1.0, 1.0, 1.0, 1.0, 1.0, 1.0, 1.0, 1.0, 1.0, 1.0, 1.0, 1.0, 1.0, 1.0, 1.0, 1.0, 1.0, 1.0, 1.0, 1.0, 1.0, 1.0, 1.0, 1.0, 1.0, 1.0, 1.0, 1.0, 1.0, 1.0, 1.0, 1.0, 1.0, 1.0, 1.0, 1.0, 1.0, 1.0, 1.0, 1.0, 1.0, 1.0, 1.0, 1.0, 1.0, 1.0, 1.0, 1.0, 1.0, 1.0, 1.0, 1.0, 1.0, 1.0, 1.0, 1.0, 1.0, 1.0, 1.0, 1.0, 1.0, 1.0, 1.0, 1.0, 1.0, 1.0, 1.0, 1.0, 1.0, 1.0, 1.0, 1.0, 1.0, 1.0, 1.0, 1.0, 1.0, 1.0, 1.0, 1.0, 1.0, 1.0, 1.0, 1.0, 1.0, 1.0, 1.0, 1.0, 1.0, 1.0, 1.0, 1.0, 1.0, 1.0, 1.0, 1.0, 1.0, 1.0, 1.0, 1.0, 1.0, 1.0, 1.0, 1.0, 1.0, 1.0, 1.0, 1.0, 1.0, 1.0, 1.0, 1.0, 1.0, 1.0, 1.0, 1.0, 1.0, 1.0, 1.0, 1.0, 1.0, 1.0, 1.0, 1.0, 1.0, 1.0, 1.0, 1.0, 1.0, 1.0, 1.0, 1.0, 1.0, 1.0, 1.0, 1.0, 1.0, 1.0, 1.0, 1.0, 1.0, 1.0, 1.0, 1.0, 1.0, 1.0, 1.0, 1.0, 1.0, 1.0, 1.0, 1.0, 1.0, 1.0, 1.0, 1.0, 1.0, 1.0, 1.0, 1.0, 1.0, 1.0, 1.0, 1.0, 1.0, 1.0, 1.0, 1.0, 1.0, 1.0, 1.0, 1.0, 1.0, 1.0, 1.0, 1.0, 1.0, 1.0, 1.0, 1.0, 1.0, 1.0, 1.0, 1.0, 1.0, 1.0, 1.0, 1.0, 1.0, 1.0, 1.0, 1.0, 1.0, 1.0, 1.0, 1.0, 1.0, 1.0, 1.0, 1.0, 1.0, 1.0, 1.0, 1.0, 1.0, 1.0, 1.0, 1.0, 1.0, 1.0, 1.0, 1.0, 1.0, 1.0, 1.0, 1.0, 1.0, 1.0, 1.0, 1.0, 1.0, 1.0, 1.0, 1.0, 1.0, 1.0, 1.0, 1.0, 1.0, 1.0, 1.0, 1.0, 1.0, 1.0, 1.0, 1.0, 1.0, 1.0, 1.0, 1.0, 1.0, 1.0, 1.0, 1.0, 1.0, 1.0, 1.0, 1.0, 1.0, 1.0, 1.0, 1.0, 1.0, 1.0, 1.0, 1.0, 1.0, 1.0, 1.0, 1.0, 1.0, 1.0, 1.0, 1.0, 1.0, 1.0, 1.0, 1.0, 1.0, 1.0, 1.0, 1.0, 1.0, 1.0, 1.0, 1.0, 1.0, 1.0, 1.0, 1.0, 1.0, 1.0, 1.0, 1.0, 1.0, 1.0, 1.0, 1.0, 1.0, 1.0, 1.0, 1.0, 1.0, 1.0, 1.0, 1.0, 1.0, 1.0, 1.0, 1.0, 1.0, 1.0, 1.0, 1.0, 1.0, 1.0, 1.0, 1.0, 1.0, 1.0, 1.0, 1.0, 1.0, 1.0, 1.0, 1.0, 1.0, 1.0, 1.0, 1.0, 1.0, 1.0, 1.0, 1.0, 1.0, 1.0, 1.0, 1.0, 1.0, 1.0, 1.0, 1.0, 1.0, 1.0, 1.0, 1.0, 1.0, 1.0, 1.0, 1.0, 1.0, 1.0, 1.0, 1.0, 1.0, 1.0, 1.0, 1.0, 1.0, 1.0, 1.0, 1.0, 1.0, 1.0, 1.0, 1.0, 1.0, 1.0, 1.0, 1.0, 1.0, 1.0, 1.0, 1.0, 1.0, 1.0, 1.0, 1.0, 1.0, 1.0, 1.0, 1.0, 1.0, 1.0, 1.0, 1.0, 1.0, 1.0, 1.0, 1.0, 1.0, 1.0, 1.0, 1.0, 1.0, 1.0, 1.0, 1.0, 1.0, 1.0, 1.0, 1.0, 1.0, 1.0, 1.0, 1.0, 1.0, 1.0, 1.0, 1.0, 1.0, 1.0, 1.0, 1.0, 1.0, 1.0, 1.0, 1.0, 1.0, 1.0, 1.0, 1.0, 1.0, 1.0, 1.0, 1.0, 1.0, 1.0, 1.0, 1.0, 1.0, 1.0, 1.0, 1.0, 1.0, 1.0, 1.0, 1.0, 1.0, 1.0, 1.0, 1.0, 1.0, 1.0, 1.0, 1.0, 1.0, 1.0, 1.0, 1.0, 1.0, 1.0, 1.0, 1.0, 1.0, 1.0, 1.0, 1.0, 1.0, 1.0, 1.0, 1.0, 1.0, 1.0, 1.0, 1.0, 1.0, 1.0, 1.0, 1.0, 1.0, 1.0, 1.0, 1.0, 1.0, 1.0, 1.0, 1.0, 1.0, 1.0, 1.0, 1.0, 1.0, 1.0, 1.0, 1.0, 1.0, 1.0, 1.0, 1.0, 1.0, 1.0, 1.0, 1.0, 1.0, 1.0, 1.0, 1.0, 1.0, 1.0, 1.0, 1.0, 1.0, 1.0, 1.0, 1.0, 1.0, 1.0, 1.0, 1.0, 1.0, 1.0, 1.0, 1.0, 1.0, 1.0, 1.0, 1.0, 1.0, 1.0, 1.0, 1.0, 1.0, 1.0, 1.0, 1.0, 1.0, 1.0, 1.0, 1.0, 1.0, 1.0, 1.0, 1.0, 1.0, 1.0, 1.0, 1.0, 1.0, 1.0, 1.0, 1.0, 1.0, 1.0, 1.0, 1.0, 1.0, 1.0, 1.0, 1.0, 1.0, 1.0, 1.0, 1.0, 1.0, 1.0, 1.0, 1.0, 1.0, 1.0, 1.0, 1.0, 1.0, 1.0, 1.0, 1.0, 1.0, 1.0, 1.0, 1.0, 1.0, 1.0, 1.0, 1.0, 1.0, 1.0, 1.0, 1.0, 1.0, 1.0, 1.0, 1.0, 1.0, 1.0, 1.0, 1.0, 1.0, 1.0, 1.0, 1.0, 1.0, 1.0, 1.0, 1.0, 1.0, 1.0, 1.0, 1.0, 1.0, 1.0, 1.0, 1.0, 1.0, 1.0, 1.0, 1.0, 1.0, 1.0, 1.0, 1.0, 1.0, 1.0, 1.0, 1.0, 1.0, 1.0, 1.0, 1.0, 1.0, 1.0, 1.0, 1.0, 1.0, 1.0, 1.0, 1.0, 1.0, 1.0, 1.0, 1.0, 1.0, 1.0, 1.0, 1.0, 1.0, 1.0, 1.0, 1.0, 1.0, 1.0, 1.0, 1.0, 1.0, 1.0, 1.0, 1.0, 1.0, 1.0, 1.0, 1.0, 1.0, 1.0, 1.0, 1.0, 1.0, 1.0, 1.0, 1.0, 1.0, 1.0, 1.0, 1.0, 1.0, 1.0, 1.0, 1.0, 1.0, 1.0, 1.0, 1.0, 1.0, 1.0, 1.0, 1.0, 1.0, 1.0, 1.0, 1.0, 1.0, 1.0, 1.0, 1.0, 1.0, 1.0, 1.0, 1.0, 1.0, 1.0, 1.0, 1.0, 1.0, 1.0, 1.0, 1.0, 1.0, 1.0, 1.0, 1.0, 1.0, 1.0, 1.0, 1.0, 1.0, 1.0, 1.0, 1.0, 1.0, 1.0, 1.0, 1.0, 1.0, 1.0, 1.0, 1.0, 1.0, 1.0, 1.0, 1.0, 1.0, 1.0, 1.0, 1.0, 1.0, 1.0, 1.0, 1.0, 1.0, 1.0, 1.0, 1.0, 1.0, 1.0, 1.0, 1.0, 1.0, 1.0, 1.0, 1.0, 1.0, 1.0, 1.0, 1.0, 1.0, 1.0, 1.0, 1.0, 1.0, 1.0, 1.0, 1.0, 1.0, 1.0, 1.0, 1.0, 1.0, 1.0, 1.0, 1.0, 1.0, 1.0, 1.0, 1.0, 1.0, 1.0, 1.0, 1.0, 1.0, 1.0, 1.0, 1.0, 1.0, 1.0, 1.0, 1.0, 1.0, 1.0, 1.0, 1.0, 1.0, 1.0, 1.0, 1.0, 1.0, 1.0, 1.0, 1.0, 1.0, 1.0, 1.0, 1.0, 1.0, 1.0, 1.0, 1.0, 1.0, 1.0, 1.0, 1.0, 1.0, 1.0, 1.0, 1.0, 1.0, 1.0, 1.0, 1.0, 1.0, 1.0, 1.0, 1.0, 1.0, 1.0, 1.0, 1.0, 1.0, 1.0, 1.0, 1.0, 1.0, 1.0, 1.0, 1.0, 1.0, 1.0, 1.0, 1.0, 1.0, 1.0, 1.0, 1.0, 1.0, 1.0, 1.0, 1.0, 1.0, 1.0, 1.0, 1.0, 1.0, 1.0, 1.0, 1.0, 1.0, 1.0, 1.0, 1.0, 1.0, 1.0, 1.0, 1.0, 1.0, 1.0, 1.0, 1.0, 1.0, 1.0, 1.0, 1.0, 1.0, 1.0, 1.0, 1.0, 1.0, 1.0, 1.0, 1.0, 1.0, 1.0, 1.0, 1.0, 1.0, 1.0, 1.0, 1.0, 1.0, 1.0, 1.0, 1.0, 1.0, 1.0, 1.0, 1.0, 1.0, 1.0, 1.0, 1.0, 1.0, 1.0, 1.0, 1.0, 1.0, 1.0, 1.0, 1.0, 1.0, 1.0, 1.0, 1.0, 1.0, 1.0, 1.0, 1.0, 1.0, 1.0, 1.0, 1.0, 1.0, 1.0, 1.0, 1.0, 1.0, 1.0, 1.0, 1.0, 1.0, 1.0, 1.0, 1.0, 1.0, 1.0, 1.0, 1.0, 1.0, 1.0, 1.0, 1.0, 1.0, 1.0, 1.0, 1.0, 1.0, 1.0, 1.0, 1.0, 1.0, 1.0, 1.0, 1.0, 1.0, 1.0, 1.0, 1.0, 1.0, 1.0, 1.0, 1.0, 1.0, 1.0, 1.0, 1.0, 1.0, 1.0, 1.0, 1.0, 1.0, 1.0, 1.0, 1.0, 1.0, 1.0, 1.0, 1.0, 1.0, 1.0, 1.0, 1.0, 1.0, 1.0, 1.0, 1.0, 1.0, 1.0, 1.0, 1.0, 1.0, 1.0, 1.0, 1.0, 1.0, 1.0, 1.0, 1.0, 1.0, 1.0, 1.0, 1.0, 1.0, 1.0, 1.0, 1.0, 1.0, 1.0, 1.0, 1.0, 1.0, 1.0, 1.0, 1.0, 1.0, 1.0, 1.0, 1.0, 1.0, 1.0, 1.0, 1.0, 1.0, 1.0, 1.0, 1.0, 1.0, 1.0, 1.0, 1.0, 1.0, 1.0, 1.0, 1.0, 1.0, 1.0, 1.0, 1.0, 1.0, 1.0, 1.0, 1.0, 1.0, 1.0, 1.0, 1.0, 1.0, 1.0, 1.0, 1.0, 1.0, 1.0, 1.0, 1.0, 1.0, 1.0, 1.0, 1.0, 1.0, 1.0, 1.0, 1.0, 1.0, 1.0, 1.0, 1.0, 1.0, 1.0, 1.0, 1.0, 1.0, 1.0, 1.0, 1.0, 1.0, 1.0, 1.0, 1.0, 1.0, 1.0, 1.0, 1.0, 1.0, 1.0, 1.0, 1.0, 1.0, 1.0, 1.0, 1.0, 1.0, 1.0, 1.0, 1.0, 1.0, 1.0, 1.0, 1.0, 1.0, 1.0, 1.0, 1.0, 1.0, 1.0, 1.0, 1.0, 1.0, 1.0, 1.0, 1.0, 1.0, 1.0, 1.0, 1.0, 1.0, 1.0, 1.0, 1.0, 1.0, 1.0, 1.0, 1.0, 1.0, 1.0, 1.0, 1.0, 1.0, 1.0, 1.0, 1.0, 1.0, 1.0, 1.0, 1.0, 1.0, 1.0, 1.0, 1.0, 1.0, 1.0, 1.0, 1.0, 1.0, 1.0, 1.0, 1.0, 1.0, 1.0, 1.0, 1.0, 1.0, 1.0, 1.0, 1.0, 1.0, 1.0, 1.0, 1.0, 1.0, 1.0, 1.0, 1.0, 1.0, 1.0, 1.0, 1.0, 1.0, 1.0, 1.0, 1.0, 1.0, 1.0, 1.0, 1.0, 1.0, 1.0, 1.0, 1.0, 1.0, 1.0, 1.0, 1.0, 1.0, 1.0, 1.0, 1.0, 1.0, 1.0, 1.0, 1.0, 1.0, 1.0, 1.0, 1.0, 1.0, 1.0, 1.0, 1.0, 1.0, 1.0, 1.0, 1.0, 1.0, 1.0, 1.0, 1.0, 1.0, 1.0, 1.0, 1.0, 1.0, 1.0, 1.0, 1.0, 1.0, 1.0, 1.0, 1.0, 1.0, 1.0, 1.0, 1.0, 1.0, 1.0, 1.0, 1.0, 1.0, 1.0, 1.0, 1.0, 1.0, 1.0, 1.0, 1.0, 1.0, 1.0, 1.0, 1.0, 1.0, 1.0, 1.0, 1.0, 1.0, 1.0, 1.0, 1.0, 1.0, 1.0, 1.0, 1.0, 1.0, 1.0, 1.0, 1.0, 1.0, 1.0, 1.0, 1.0, 1.0, 1.0, 1.0, 1.0, 1.0, 1.0, 1.0, 1.0, 1.0, 1.0, 1.0, 1.0, 1.0, 1.0, 1.0, 1.0, 1.0, 1.0, 1.0, 1.0, 1.0, 1.0, 1.0, 1.0, 1.0, 1.0, 1.0, 1.0, 1.0, 1.0, 1.0, 1.0, 1.0, 1.0, 1.0, 1.0, 1.0, 1.0, 1.0, 1.0, 1.0, 1.0, 1.0, 1.0, 1.0, 1.0, 1.0, 1.0, 1.0, 1.0, 1.0, 1.0, 1.0, 1.0, 1.0, 1.0, 1.0, 1.0, 1.0, 1.0, 1.0, 1.0, 1.0, 1.0, 1.0, 1.0, 1.0, 1.0, 1.0, 1.0, 1.0, 1.0, 1.0, 1.0, 1.0, 1.0, 1.0, 1.0, 1.0, 1.0, 1.0, 1.0, 1.0, 1.0, 1.0, 1.0, 1.0, 1.0, 1.0, 1.0, 1.0, 1.0, 1.0, 1.0, 1.0, 1.0, 1.0, 1.0, 1.0, 1.0, 1.0, 1.0, 1.0, 1.0, 1.0, 1.0, 1.0, 1.0, 1.0, 1.0, 1.0, 1.0, 1.0, 1.0, 1.0, 1.0, 1.0, 1.0, 1.0, 1.0, 1.0, 1.0, 1.0, 1.0, 1.0, 1.0, 1.0, 1.0, 1.0, 1.0, 1.0, 1.0, 1.0, 1.0, 1.0, 1.0, 1.0, 1.0, 1.0, 1.0, 1.0, 1.0, 1.0, 1.0, 1.0, 1.0, 1.0, 1.0, 1.0, 1.0, 1.0, 1.0, 1.0, 1.0, 1.0, 1.0, 1.0, 1.0, 1.0, 1.0, 1.0, 1.0, 1.0, 1.0, 1.0, 1.0, 1.0, 1.0, 1.0, 1.0, 1.0, 1.0, 1.0, 1.0, 1.0, 1.0, 1.0, 1.0, 1.0, 1.0, 1.0, 1.0, 1.0, 1.0, 1.0, 1.0, 1.0, 1.0, 1.0, 1.0, 1.0, 1.0, 1.0, 1.0, 1.0, 1.0, 1.0, 1.0, 1.0, 1.0, 1.0, 1.0, 1.0, 1.0, 1.0, 1.0, 1.0, 1.0, 1.0, 1.0, 1.0, 1.0, 1.0, 1.0, 1.0, 1.0, 1.0, 1.0, 1.0, 1.0, 1.0, 1.0, 1.0, 1.0, 1.0, 1.0, 1.0, 1.0, 1.0, 1.0, 1.0, 1.0, 1.0, 1.0, 1.0, 1.0, 1.0, 1.0, 1.0, 1.0, 1.0, 1.0, 1.0, 1.0, 1.0, 1.0, 1.0, 1.0, 1.0, 1.0, 1.0, 1.0, 1.0, 1.0, 1.0, 1.0, 1.0, 1.0, 1.0, 1.0, 1.0, 1.0, 1.0, 1.0, 1.0, 1.0, 1.0, 1.0, 1.0, 1.0, 1.0, 1.0, 1.0, 1.0, 1.0, 1.0, 1.0, 1.0, 1.0, 1.0, 1.0, 1.0, 1.0, 1.0, 1.0, 1.0, 1.0, 1.0, 1.0, 1.0, 1.0, 1.0, 1.0, 1.0, 1.0, 1.0, 1.0, 1.0, 1.0, 1.0, 1.0, 1.0, 1.0, 1.0, 1.0, 1.0, 1.0, 1.0, 1.0, 1.0, 1.0, 1.0, 1.0, 1.0, 1.0, 1.0, 1.0, 1.0, 1.0, 1.0, 1.0, 1.0, 1.0, 1.0, 1.0, 1.0, 1.0, 1.0, 1.0, 1.0, 1.0, 1.0, 1.0, 1.0, 1.0, 1.0, 1.0, 1.0, 1.0, 1.0, 1.0, 1.0, 1.0, 1.0, 1.0, 1.0, 1.0, 1.0, 1.0, 1.0, 1.0, 1.0, 1.0, 1.0, 1.0, 1.0, 1.0, 1.0, 1.0, 1.0, 1.0, 1.0, 1.0, 1.0, 1.0, 1.0, 1.0, 1.0, 1.0, 1.0, 1.0, 1.0, 1.0, 1.0, 1.0, 1.0, 1.0, 1.0, 1.0, 1.0, 1.0, 1.0, 1.0, 1.0, 1.0, 1.0, 1.0, 1.0, 1.0, 1.0, 1.0, 1.0, 1.0, 1.0, 1.0, 1.0, 1.0, 1.0, 1.0, 1.0, 1.0, 1.0, 1.0, 1.0, 1.0, 1.0, 1.0, 1.0, 1.0, 1.0, 1.0, 1.0, 1.0, 1.0, 1.0, 1.0, 1.0, 1.0, 1.0, 1.0, 1.0, 1.0, 1.0, 1.0, 1.0, 1.0, 1.0, 1.0, 1.0, 1.0, 1.0, 1.0, 1.0, 1.0, 1.0, 1.0, 1.0, 1.0, 1.0, 1.0, 1.0, 1.0, 1.0, 1.0, 1.0, 1.0, 1.0, 1.0, 1.0, 1.0, 1.0, 1.0, 1.0, 1.0, 1.0, 1.0, 1.0, 1.0, 1.0, 1.0, 1.0, 1.0, 1.0, 1.0, 1.0, 1.0, 1.0, 1.0, 1.0, 1.0, 1.0, 1.0, 1.0, 1.0, 1.0, 1.0, 1.0, 1.0, 1.0, 1.0, 1.0, 1.0, 1.0, 1.0, 1.0, 1.0, 1.0, 1.0, 1.0, 1.0, 1.0, 1.0, 1.0, 1.0, 1.0, 1.0, 1.0, 1.0, 1.0, 1.0, 1.0, 1.0, 1.0, 1.0, 1.0, 1.0, 1.0, 1.0, 1.0, 1.0, 1.0, 1.0, 1.0, 1.0, 1.0, 1.0, 1.0, 1.0, 1.0, 1.0, 1.0, 1.0, 1.0, 1.0, 1.0, 1.0, 1.0, 1.0, 1.0, 1.0, 1.0, 1.0, 1.0, 1.0, 1.0, 1.0, 1.0, 1.0, 1.0, 1.0, 1.0, 1.0, 1.0, 1.0, 1.0, 1.0, 1.0, 1.0, 1.0, 1.0, 1.0, 1.0, 1.0, 1.0, 1.0, 1.0, 1.0, 1.0, 1.0, 1.0, 1.0, 1.0, 1.0, 1.0, 1.0, 1.0, 1.0, 1.0, 1.0, 1.0, 1.0, 1.0, 1.0, 1.0, 1.0, 1.0, 1.0, 1.0, 1.0, 1.0, 1.0, 1.0, 1.0, 1.0, 1.0, 1.0, 1.0, 1.0, 1.0, 1.0, 1.0, 1.0, 1.0, 1.0, 1.0, 1.0, 1.0, 1.0, 1.0, 1.0, 1.0, 1.0, 1.0, 1.0, 1.0, 1.0, 1.0, 1.0, 1.0, 1.0, 1.0, 1.0, 1.0, 1.0, 1.0, 1.0, 1.0, 1.0, 1.0, 1.0, 1.0, 1.0, 1.0, 1.0, 1.0, 1.0, 1.0, 1.0, 1.0, 1.0, 1.0, 1.0, 1.0, 1.0, 1.0, 1.0, 1.0, 1.0, 1.0, 1.0, 1.0, 1.0, 1.0, 1.0, 1.0, 1.0, 1.0, 1.0, 1.0, 1.0, 1.0, 1.0, 1.0, 1.0, 1.0, 1.0, 1.0, 1.0, 1.0, 1.0, 1.0, 1.0, 1.0, 1.0, 1.0, 1.0, 1.0, 1.0, 1.0, 1.0, 1.0, 1.0, 1.0, 1.0, 1.0, 1.0, 1.0, 1.0, 1.0, 1.0, 1.0, 1.0, 1.0, 1.0, 1.0, 1.0, 1.0, 1.0, 1.0, 1.0, 1.0, 1.0, 1.0, 1.0, 1.0, 1.0, 1.0, 1.0, 1.0, 1.0, 1.0, 1.0, 1.0, 1.0, 1.0, 1.0, 1.0, 1.0, 1.0, 1.0, 1.0, 1.0, 1.0, 1.0, 1.0, 1.0, 1.0, 1.0, 1.0, 1.0, 1.0, 1.0, 1.0, 1.0, 1.0, 1.0, 1.0, 1.0, 1.0, 1.0, 1.0, 1.0, 1.0, 1.0, 1.0, 1.0, 1.0, 1.0, 1.0, 1.0, 1.0, 1.0, 1.0, 1.0, 1.0, 1.0, 1.0, 1.0, 1.0, 1.0, 1.0, 1.0, 1.0, 1.0, 1.0, 1.0, 1.0, 1.0, 1.0, 1.0, 1.0, 1.0, 1.0, 1.0, 1.0, 1.0, 1.0, 1.0, 1.0, 1.0, 1.0, 1.0, 1.0, 1.0, 1.0, 1.0, 1.0, 1.0, 1.0, 1.0, 1.0, 1.0, 1.0, 1.0, 1.0, 1.0, 1.0, 1.0, 1.0, 1.0, 1.0, 1.0, 1.0, 1.0, 1.0, 1.0, 1.0, 1.0, 1.0, 1.0, 1.0, 1.0, 1.0, 1.0, 1.0, 1.0, 1.0, 1.0, 1.0, 1.0, 1.0, 1.0, 1.0, 1.0, 1.0, 1.0, 1.0, 1.0, 1.0, 1.0, 1.0, 1.0, 1.0, 1.0, 1.0, 1.0, 1.0, 1.0, 1.0, 1.0, 1.0, 1.0, 1.0, 1.0, 1.0, 1.0, 1.0, 1.0, 1.0, 1.0, 1.0, 1.0, 1.0, 1.0, 1.0, 1.0, 1.0, 1.0, 1.0, 1.0, 1.0, 1.0, 1.0, 1.0, 1.0, 1.0, 1.0, 1.0, 1.0, 1.0, 1.0, 1.0, 1.0, 1.0, 1.0, 1.0, 1.0, 1.0, 1.0, 1.0, 1.0, 1.0, 1.0, 1.0, 1.0, 1.0, 1.0, 1.0, 1.0, 1.0, 1.0, 1.0, 1.0, 1.0, 1.0, 1.0, 1.0, 1.0, 1.0, 1.0, 1.0, 1.0, 1.0, 1.0, 1.0, 1.0, 1.0, 1.0, 1.0, 1.0, 1.0, 1.0, 1.0, 1.0, 1.0, 1.0, 1.0, 1.0, 1.0, 1.0, 1.0, 1.0, 1.0, 1.0, 1.0, 1.0, 1.0, 1.0, 1.0, 1.0, 1.0, 1.0, 1.0, 1.0, 1.0, 1.0, 1.0, 1.0, 1.0, 1.0, 1.0, 1.0, 1.0, 1.0, 1.0, 1.0, 1.0, 1.0, 1.0, 1.0, 1.0, 1.0, 1.0, 1.0, 1.0, 1.0, 1.0, 1.0, 1.0, 1.0, 1.0, 1.0, 1.0, 1.0, 1.0, 1.0, 1.0, 1.0, 1.0, 1.0, 1.0, 1.0, 1.0, 1.0, 1.0, 1.0, 1.0, 1.0, 1.0, 1.0, 1.0, 1.0, 1.0, 1.0, 1.0, 1.0, 1.0, 1.0, 1.0, 1.0, 1.0, 1.0, 1.0, 1.0, 1.0, 1.0, 1.0, 1.0, 1.0, 1.0, 1.0, 1.0, 1.0, 1.0, 1.0, 1.0, 1.0, 1.0, 1.0, 1.0, 1.0, 1.0, 1.0, 1.0, 1.0, 1.0, 1.0, 1.0, 1.0, 1.0, 1.0, 1.0, 1.0, 1.0, 1.0, 1.0, 1.0, 1.0, 1.0, 1.0, 1.0, 1.0, 1.0, 1.0, 1.0, 1.0, 1.0, 1.0, 1.0, 1.0, 1.0, 1.0, 1.0, 1.0, 1.0, 1.0, 1.0, 1.0, 1.0, 1.0, 1.0, 1.0, 1.0, 1.0, 1.0, 1.0, 1.0, 1.0, 1.0, 1.0, 1.0, 1.0, 1.0, 1.0, 1.0, 1.0, 1.0, 1.0, 1.0, 1.0, 1.0, 1.0, 1.0, 1.0, 1.0, 1.0, 1.0, 1.0, 1.0, 1.0, 1.0, 1.0, 1.0, 1.0, 1.0, 1.0, 1.0, 1.0, 1.0, 1.0, 1.0, 1.0, 1.0, 1.0, 1.0, 1.0, 1.0, 1.0, 1.0, 1.0, 1.0, 1.0, 1.0, 1.0, 1.0, 1.0, 1.0, 1.0, 1.0, 1.0, 1.0, 1.0, 1.0, 1.0, 1.0, 1.0, 1.0, 1.0, 1.0, 1.0, 1.0, 1.0, 1.0, 1.0, 1.0, 1.0, 1.0, 1.0, 1.0, 1.0, 1.0, 1.0, 1.0, 1.0, 1.0, 1.0, 1.0, 1.0, 1.0, 1.0, 1.0, 1.0, 1.0, 1.0, 1.0, 1.0, 1.0, 1.0, 1.0, 1.0, 1.0, 1.0, 1.0, 1.0, 1.0, 1.0, 1.0, 1.0, 1.0, 1.0, 1.0, 1.0, 1.0, 1.0, 1.0, 1.0, 1.0, 1.0, 1.0, 1.0, 1.0, 1.0, 1.0, 1.0, 1.0, 1.0, 1.0, 1.0, 1.0, 1.0, 1.0, 1.0, 1.0, 1.0, 1.0, 1.0, 1.0, 1.0, 1.0, 1.0, 1.0, 1.0, 1.0, 1.0, 1.0, 1.0, 1.0, 1.0, 1.0, 1.0, 1.0, 1.0, 1.0, 1.0, 1.0, 1.0, 1.0, 1.0, 1.0, 1.0, 1.0, 1.0, 1.0, 1.0, 1.0, 1.0, 1.0, 1.0, 1.0, 1.0, 1.0, 1.0, 1.0, 1.0, 1.0, 1.0, 1.0, 1.0, 1.0, 1.0, 1.0, 1.0, 1.0, 1.0, 1.0, 1.0, 1.0, 1.0, 1.0, 1.0, 1.0, 1.0, 1.0, 1.0, 1.0, 1.0, 1.0, 1.0, 1.0, 1.0, 1.0, 1.0, 1.0, 1.0, 1.0, 1.0, 1.0, 1.0, 1.0, 1.0, 1.0, 1.0, 1.0, 1.0, 1.0, 1.0, 1.0, 1.0, 1.0, 1.0, 1.0, 1.0, 1.0, 1.0, 1.0, 1.0, 1.0, 1.0, 1.0, 1.0, 1.0, 1.0, 1.0, 1.0, 1.0, 1.0, 1.0, 1.0, 1.0, 1.0, 1.0, 1.0, 1.0, 1.0, 1.0, 1.0, 1.0, 1.0, 1.0, 1.0, 1.0, 1.0, 1.0, 1.0, 1.0, 1.0, 1.0, 1.0, 1.0, 1.0, 1.0, 1.0, 1.0, 1.0, 1.0, 1.0, 1.0, 1.0, 1.0, 1.0, 1.0, 1.0, 1.0, 1.0, 1.0, 1.0, 1.0, 1.0, 1.0, 1.0, 1.0, 1.0, 1.0, 1.0, 1.0, 1.0, 1.0, 1.0, 1.0, 1.0, 1.0, 1.0, 1.0, 1.0, 1.0, 1.0, 1.0, 1.0, 1.0, 1.0, 1.0, 1.0, 1.0, 1.0, 1.0, 1.0, 1.0, 1.0, 1.0, 1.0, 1.0, 1.0, 1.0, 1.0, 1.0, 1.0, 1.0, 1.0, 1.0, 1.0, 1.0, 1.0, 1.0, 1.0, 1.0, 1.0, 1.0, 1.0, 1.0, 1.0, 1.0, 1.0, 1.0, 1.0, 1.0, 1.0, 1.0, 1.0, 1.0, 1.0, 1.0, 1.0, 1.0, 1.0, 1.0, 1.0, 1.0, 1.0, 1.0, 1.0, 1.0, 1.0, 1.0, 1.0, 1.0, 1.0, 1.0, 1.0, 1.0, 1.0, 1.0, 1.0, 1.0, 1.0, 1.0, 1.0, 1.0, 1.0, 1.0, 1.0, 1.0, 1.0, 1.0, 1.0, 1.0, 1.0, 1.0, 1.0, 1.0, 1.0, 1.0, 1.0, 1.0, 1.0, 1.0, 1.0, 1.0, 1.0, 1.0, 1.0, 1.0, 1.0, 1.0, 1.0, 1.0, 1.0, 1.0, 1.0, 1.0, 1.0, 1.0, 1.0, 1.0, 1.0, 1.0, 1.0, 1.0, 1.0, 1.0, 1.0, 1.0, 1.0, 1.0, 1.0, 1.0, 1.0, 1.0, 1.0, 1.0, 1.0, 1.0, 1.0, 1.0, 1.0, 1.0, 1.0, 1.0, 1.0, 1.0, 1.0, 1.0, 1.0, 1.0, 1.0, 1.0, 1.0, 1.0, 1.0, 1.0, 1.0, 1.0, 1.0, 1.0, 1.0, 1.0, 1.0, 1.0, 1.0, 1.0, 1.0, 1.0, 1.0, 1.0, 1.0, 1.0, 1.0, 1.0, 1.0, 1.0, 1.0, 1.0, 1.0, 1.0, 1.0, 1.0, 1.0, 1.0, 1.0, 1.0, 1.0, 1.0, 1.0, 1.0, 1.0, 1.0, 1.0, 1.0, 1.0, 1.0, 1.0, 1.0, 1.0, 1.0, 1.0, 1.0, 1.0, 1.0, 1.0, 1.0, 1.0, 1.0, 1.0, 1.0, 1.0, 1.0, 1.0, 1.0, 1.0, 1.0, 1.0, 1.0, 1.0, 1.0, 1.0, 1.0, 1.0, 1.0, 1.0, 1.0, 1.0, 1.0, 1.0, 1.0, 1.0, 1.0, 1.0, 1.0, 1.0, 1.0, 1.0, 1.0, 1.0, 1.0, 1.0, 1.0, 1.0, 1.0, 1.0, 1.0, 1.0, 1.0, 1.0, 1.0, 1.0, 1.0, 1.0, 1.0, 1.0, 1.0, 1.0, 1.0, 1.0, 1.0, 1.0, 1.0, 1.0, 1.0, 1.0, 1.0, 1.0, 1.0, 1.0, 1.0, 1.0, 1.0, 1.0, 1.0, 1.0, 1.0, 1.0, 1.0, 1.0, 1.0, 1.0, 1.0, 1.0, 1.0, 1.0, 1.0, 1.0, 1.0, 1.0, 1.0, 1.0, 1.0, 1.0, 1.0, 1.0, 1.0, 1.0, 1.0, 1.0, 1.0, 1.0, 1.0, 1.0, 1.0, 1.0, 1.0, 1.0, 1.0, 1.0, 1.0, 1.0, 1.0, 1.0, 1.0, 1.0, 1.0, 1.0, 1.0, 1.0, 1.0, 1.0, 1.0, 1.0, 1.0, 1.0, 1.0, 1.0, 1.0, 1.0, 1.0, 1.0, 1.0, 1.0, 1.0, 1.0, 1.0, 1.0, 1.0, 1.0, 1.0, 1.0, 1.0, 1.0, 1.0, 1.0, 1.0, 1.0, 1.0, 1.0, 1.0, 1.0, 1.0, 1.0, 1.0, 1.0, 1.0, 1.0, 1.0, 1.0, 1.0, 1.0, 1.0, 1.0, 1.0, 1.0, 1.0, 1.0, 1.0, 1.0, 1.0, 1.0, 1.0, 1.0, 1.0, 1.0, 1.0, 1.0, 1.0, 1.0, 1.0, 1.0, 1.0, 1.0, 1.0, 1.0, 1.0, 1.0, 1.0, 1.0, 1.0, 1.0, 1.0, 1.0, 1.0, 1.0, 1.0, 1.0, 1.0, 1.0, 1.0, 1.0, 1.0, 1.0, 1.0, 1.0, 1.0, 1.0, 1.0, 1.0, 1.0, 1.0, 1.0, 1.0, 1.0, 1.0, 1.0, 1.0, 1.0, 1.0, 1.0, 1.0, 1.0, 1.0, 1.0, 1.0, 1.0, 1.0, 1.0, 1.0, 1.0, 1.0, 1.0, 1.0, 1.0, 1.0, 1.0, 1.0, 1.0, 1.0, 1.0, 1.0, 1.0, 1.0, 1.0, 1.0, 1.0, 1.0, 1.0, 1.0, 1.0, 1.0, 1.0, 1.0, 1.0, 1.0, 1.0, 1.0, 1.0, 1.0, 1.0, 1.0, 1.0, 1.0, 1.0, 1.0, 1.0, 1.0, 1.0, 1.0, 1.0, 1.0, 1.0, 1.0, 1.0, 1.0, 1.0, 1.0, 1.0, 1.0, 1.0, 1.0, 1.0, 1.0, 1.0, 1.0, 1.0, 1.0, 1.0, 1.0, 1.0, 1.0, 1.0, 1.0, 1.0, 1.0, 1.0, 1.0, 1.0, 1.0, 1.0, 1.0, 1.0, 1.0, 1.0, 1.0, 1.0, 1.0, 1.0, 1.0, 1.0, 1.0, 1.0, 1.0, 1.0, 1.0, 1.0, 1.0, 1.0, 1.0, 1.0, 1.0, 1.0, 1.0, 1.0, 1.0, 1.0, 1.0, 1.0, 1.0, 1.0, 1.0, 1.0, 1.0, 1.0, 1.0, 1.0, 1.0, 1.0, 1.0, 1.0, 1.0, 1.0, 1.0, 1.0, 1.0, 1.0, 1.0, 1.0, 1.0, 1.0, 1.0, 1.0, 1.0, 1.0, 1.0, 1.0, 1.0, 1.0, 1.0, 1.0, 1.0, 1.0, 1.0, 1.0, 1.0, 1.0, 1.0, 1.0, 1.0, 1.0, 1.0, 1.0, 1.0, 1.0, 1.0, 1.0, 1.0, 1.0, 1.0, 1.0, 1.0, 1.0, 1.0, 1.0, 1.0, 1.0, 1.0, 1.0, 1.0, 1.0, 1.0, 1.0, 1.0, 1.0, 1.0, 1.0, 1.0, 1.0, 1.0, 1.0, 1.0, 1.0, 1.0, 1.0, 1.0, 1.0, 1.0, 1.0, 1.0, 1.0, 1.0, 1.0, 1.0, 1.0, 1.0, 1.0, 1.0, 1.0, 1.0, 1.0, 1.0, 1.0, 1.0, 1.0, 1.0, 1.0, 1.0, 1.0, 1.0, 1.0, 1.0, 1.0, 1.0, 1.0, 1.0, 1.0, 1.0, 1.0, 1.0, 1.0, 1.0, 1.0, 1.0, 1.0, 1.0, 1.0, 1.0, 1.0, 1.0, 1.0, 1.0, 1.0, 1.0, 1.0, 1.0, 1.0, 1.0, 1.0, 1.0, 1.0, 1.0, 1.0, 1.0, 1.0, 1.0, 1.0, 1.0, 1.0, 1.0, 1.0, 1.0, 1.0, 1.0, 1.0, 1.0, 1.0, 1.0, 1.0, 1.0, 1.0, 1.0, 1.0, 1.0, 1.0, 1.0, 1.0, 1.0, 1.0, 1.0, 1.0, 1.0, 1.0, 1.0, 1.0, 1.0, 1.0, 1.0, 1.0, 1.0, 1.0, 1.0, 1.0, 1.0, 1.0, 1.0, 1.0, 1.0, 1.0, 1.0, 1.0, 1.0, 1.0, 1.0, 1.0, 1.0, 1.0, 1.0, 1.0, 1.0, 1.0, 1.0, 1.0, 1.0, 1.0, 1.0, 1.0, 1.0, 1.0, 1.0, 1.0, 1.0, 1.0, 1.0, 1.0, 1.0, 1.0, 1.0, 1.0, 1.0, 1.0, 1.0, 1.0, 1.0, 1.0, 1.0, 1.0, 1.0, 1.0, 1.0, 1.0, 1.0, 1.0, 1.0, 1.0, 1.0, 1.0, 1.0, 1.0, 1.0, 1.0, 1.0, 1.0, 1.0, 1.0, 1.0, 1.0, 1.0, 1.0, 1.0, 1.0, 1.0, 1.0, 1.0, 1.0, 1.0, 1.0, 1.0, 1.0, 1.0, 1.0, 1.0, 1.0, 1.0, 1.0, 1.0, 1.0, 1.0, 1.0, 1.0, 1.0, 1.0, 1.0, 1.0, 1.0, 1.0, 1.0, 1.0, 1.0, 1.0, 1.0, 1.0, 1.0, 1.0, 1.0, 1.0, 1.0, 1.0, 1.0, 1.0, 1.0, 1.0, 1.0, 1.0, 1.0, 1.0, 1.0, 1.0, 1.0, 1.0, 1.0, 1.0, 1.0, 1.0, 1.0, 1.0, 1.0, 1.0, 1.0, 1.0, 1.0, 1.0, 1.0, 1.0, 1.0, 1.0, 1.0, 1.0, 1.0, 1.0, 1.0, 1.0, 1.0, 1.0, 1.0, 1.0, 1.0, 1.0, 1.0, 1.0, 1.0, 1.0, 1.0, 1.0, 1.0, 1.0, 1.0, 1.0, 1.0, 1.0, 1.0, 1.0, 1.0, 1.0, 1.0, 1.0, 1.0, 1.0, 1.0, 1.0, 1.0, 1.0, 1.0, 1.0, 1.0, 1.0, 1.0, 1.0, 1.0, 1.0, 1.0, 1.0, 1.0, 1.0, 1.0, 1.0, 1.0, 1.0, 1.0, 1.0, 1.0, 1.0, 1.0, 1.0, 1.0, 1.0, 1.0, 1.0, 1.0, 1.0, 1.0, 1.0, 1.0, 1.0, 1.0, 1.0, 1.0, 1.0, 1.0, 1.0, 1.0, 1.0, 1.0])
me_mesh_id5.materials.append(mat_material_69)
me_mesh_id5.use_remesh_preserve_volume = False
me_mesh_id5.use_remesh_preserve_attributes = False
me_mesh_id5.use_mirror_vertex_groups = False
me_mesh_id5.update()
me_mesh_id5.normals_split_custom_set([tuple(v) for v in zip(*[iter([1.789e-07, -0.7351, -0.678, -3.534e-07, -0.7206, 0.6933, -0.1406, -0.7068, 0.6933, -0.1406, -0.7068, 0.6933, -0.1434, -0.7209, -0.678, 1.789e-07, -0.7351, -0.678, -0.1434, -0.7209, -0.678, -0.1406, -0.7068, 0.6933, -0.2758, -0.6658, 0.6933, -0.2758, -0.6658, 0.6933, -0.2813, -0.6791, -0.678, -0.1434, -0.7209, -0.678, -0.2813, -0.6791, -0.678, -0.2758, -0.6658, 0.6933, -0.4004, -0.5992, 0.6933, -0.4004, -0.5992, 0.6933, -0.4084, -0.6112, -0.678, -0.2813, -0.6791, -0.678, -0.4084, -0.6112, -0.678, -0.4004, -0.5992, 0.6933, -0.5096, -0.5096, 0.6933, -0.5096, -0.5096, 0.6933, -0.5198, -0.5198, -0.678, -0.4084, -0.6112, -0.678, -0.5198, -0.5198, -0.678, -0.5096, -0.5096, 0.6933, -0.5992, -0.4004, 0.6933, -0.5992, -0.4004, 0.6933, -0.6112, -0.4084, -0.678, -0.5198, -0.5198, -0.678, -0.6112, -0.4084, -0.678, -0.5992, -0.4004, 0.6933, -0.6658, -0.2758, 0.6933, -0.6658, -0.2758, 0.6933, -0.6791, -0.2813, -0.678, -0.6112, -0.4084, -0.678, -0.6791, -0.2813, -0.678, -0.6658, -0.2758, 0.6933, -0.7068, -0.1406, 0.6933, -0.7068, -0.1406, 0.6933, -0.7209, -0.1434, -0.678, -0.6791, -0.2813, -0.678, -0.7209, -0.1434, -0.678, -0.7068, -0.1406, 0.6933, -0.7206, -1.346e-07, 0.6933, -0.7206, -1.346e-07, 0.6933, -0.7351, -7.298e-07, -0.678, -0.7209, -0.1434, -0.678, -0.7351, -7.298e-07, -0.678, -0.7206, -1.346e-07, 0.6933, -0.7068, 0.1406, 0.6933, -0.7068, 0.1406, 0.6933, -0.7209, 0.1434, -0.678, -0.7351, -7.298e-07, -0.678, -0.7209, 0.1434, -0.678, -0.7068, 0.1406, 0.6933, -0.6658, 0.2758, 0.6933, -0.6658, 0.2758, 0.6933, -0.6791, 0.2813, -0.678, -0.7209, 0.1434, -0.678, -0.6791, 0.2813, -0.678, -0.6658, 0.2758, 0.6933, -0.5992, 0.4004, 0.6933, -0.5992, 0.4004, 0.6933, -0.6112, 0.4084, -0.678, -0.6791, 0.2813, -0.678, -0.6112, 0.4084, -0.678, -0.5992, 0.4004, 0.6933, -0.5096, 0.5096, 0.6933, -0.5096, 0.5096, 0.6933, -0.5198, 0.5198, -0.678, -0.6112, 0.4084, -0.678, -0.5198, 0.5198, -0.678, -0.5096, 0.5096, 0.6933, -0.4004, 0.5992, 0.6933, -0.4004, 0.5992, 0.6933, -0.4084, 0.6112, -0.678, -0.5198, 0.5198, -0.678, -0.4084, 0.6112, -0.678, -0.4004, 0.5992, 0.6933, -0.2758, 0.6658, 0.6933, -0.2758, 0.6658, 0.6933, -0.2813, 0.6791, -0.678, -0.4084, 0.6112, -0.678, -0.2813, 0.6791, -0.678, -0.2758, 0.6658, 0.6933, -0.1406, 0.7068, 0.6933, -0.1406, 0.7068, 0.6933, -0.1434, 0.7209, -0.678, -0.2813, 0.6791, -0.678, -0.1434, 0.7209, -0.678, -0.1406, 0.7068, 0.6933, 1.072e-07, 0.7206, 0.6933, 1.072e-07, 0.7206, 0.6933, 1.562e-08, 0.7351, -0.678, -0.1434, 0.7209, -0.678, 1.562e-08, 0.7351, -0.678, 1.072e-07, 0.7206, 0.6933, 0.1406, 0.7068, 0.6933, 0.1406, 0.7068, 0.6933, 0.1434, 0.7209, -0.678, 1.562e-08, 0.7351, -0.678, 0.1434, 0.7209, -0.678, 0.1406, 0.7068, 0.6933, 0.2758, 0.6658, 0.6933, 0.2758, 0.6658, 0.6933, 0.2813, 0.6791, -0.678, 0.1434, 0.7209, -0.678, 0.2813, 0.6791, -0.678, 0.2758, 0.6658, 0.6933, 0.4004, 0.5992, 0.6933, 0.4004, 0.5992, 0.6933, 0.4084, 0.6112, -0.678, 0.2813, 0.6791, -0.678, 0.4084, 0.6112, -0.678, 0.4004, 0.5992, 0.6933, 0.5096, 0.5096, 0.6933, 0.5096, 0.5096, 0.6933, 0.5198, 0.5198, -0.678, 0.4084, 0.6112, -0.678, 0.5198, 0.5198, -0.678, 0.5096, 0.5096, 0.6933, 0.5992, 0.4004, 0.6933, 0.5992, 0.4004, 0.6933, 0.6112, 0.4084, -0.678, 0.5198, 0.5198, -0.678, 0.6112, 0.4084, -0.678, 0.5992, 0.4004, 0.6933, 0.6658, 0.2758, 0.6933, 0.6658, 0.2758, 0.6933, 0.6791, 0.2813, -0.678, 0.6112, 0.4084, -0.678, 0.6791, 0.2813, -0.678, 0.6658, 0.2758, 0.6933, 0.7068, 0.1406, 0.6933, 0.7068, 0.1406, 0.6933, 0.7209, 0.1434, -0.678, 0.6791, 0.2813, -0.678, 0.7209, 0.1434, -0.678, 0.7068, 0.1406, 0.6933, 0.7206, 1.319e-07, 0.6933, 0.7206, 1.319e-07, 0.6933, 0.7351, -8.105e-07, -0.678, 0.7209, 0.1434, -0.678, 0.7351, -8.105e-07, -0.678, 0.7206, 1.319e-07, 0.6933, 0.7068, -0.1406, 0.6933, 0.7068, -0.1406, 0.6933, 0.7209, -0.1434, -0.678, 0.7351, -8.105e-07, -0.678, 0.7209, -0.1434, -0.678, 0.7068, -0.1406, 0.6933, 0.6658, -0.2758, 0.6933, 0.6658, -0.2758, 0.6933, 0.6791, -0.2813, -0.678, 0.7209, -0.1434, -0.678, 0.6791, -0.2813, -0.678, 0.6658, -0.2758, 0.6933, 0.5992, -0.4004, 0.6933, 0.5992, -0.4004, 0.6933, 0.6112, -0.4084, -0.678, 0.6791, -0.2813, -0.678, 0.6112, -0.4084, -0.678, 0.5992, -0.4004, 0.6933, 0.5096, -0.5096, 0.6933, 0.5096, -0.5096, 0.6933, 0.5198, -0.5198, -0.678, 0.6112, -0.4084, -0.678, 0.5198, -0.5198, -0.678, 0.5096, -0.5096, 0.6933, 0.4004, -0.5992, 0.6933, 0.4004, -0.5992, 0.6933, 0.4084, -0.6112, -0.678, 0.5198, -0.5198, -0.678, 0.4084, -0.6112, -0.678, 0.4004, -0.5992, 0.6933, 0.2758, -0.6658, 0.6933, 0.2758, -0.6658, 0.6933, 0.2813, -0.6791, -0.678, 0.4084, -0.6112, -0.678, -0.1406, -0.7068, 0.6933, -3.534e-07, -0.7206, 0.6933, 0.1406, -0.7068, 0.6933, 0.1406, -0.7068, 0.6933, 0.2758, -0.6658, 0.6933, -0.1406, -0.7068, 0.6933, -0.1406, -0.7068, 0.6933, 0.2758, -0.6658, 0.6933, -0.2758, -0.6658, 0.6933, 0.2758, -0.6658, 0.6933, 0.4004, -0.5992, 0.6933, -0.2758, -0.6658, 0.6933, -0.2758, -0.6658, 0.6933, 0.4004, -0.5992, 0.6933, -0.4004, -0.5992, 0.6933, 0.4004, -0.5992, 0.6933, 0.5096, -0.5096, 0.6933, -0.4004, -0.5992, 0.6933, -0.4004, -0.5992, 0.6933, 0.5096, -0.5096, 0.6933, -0.5096, -0.5096, 0.6933, 0.5096, -0.5096, 0.6933, 0.5992, -0.4004, 0.6933, -0.5096, -0.5096, 0.6933, -0.5096, -0.5096, 0.6933, 0.5992, -0.4004, 0.6933, -0.5992, -0.4004, 0.6933, 0.5992, -0.4004, 0.6933, 0.6658, -0.2758, 0.6933, -0.5992, -0.4004, 0.6933, -0.5992, -0.4004, 0.6933, 0.6658, -0.2758, 0.6933, -0.6658, -0.2758, 0.6933, 0.6658, -0.2758, 0.6933, 0.7068, -0.1406, 0.6933, -0.6658, -0.2758, 0.6933, -0.6658, -0.2758, 0.6933, 0.7068, -0.1406, 0.6933, -0.7068, -0.1406, 0.6933, 0.7068, -0.1406, 0.6933, 0.7206, 1.319e-07, 0.6933, -0.7068, -0.1406, 0.6933, -0.7068, -0.1406, 0.6933, 0.7206, 1.319e-07, 0.6933, -0.7206, -1.346e-07, 0.6933, 0.7206, 1.319e-07, 0.6933, 0.7068, 0.1406, 0.6933, -0.7206, -1.346e-07, 0.6933, -0.7206, -1.346e-07, 0.6933, 0.7068, 0.1406, 0.6933, -0.7068, 0.1406, 0.6933, 0.7068, 0.1406, 0.6933, 0.6658, 0.2758, 0.6933, -0.7068, 0.1406, 0.6933, -0.7068, 0.1406, 0.6933, 0.6658, 0.2758, 0.6933, -0.6658, 0.2758, 0.6933, 0.6658, 0.2758, 0.6933, 0.5992, 0.4004, 0.6933, -0.6658, 0.2758, 0.6933, -0.6658, 0.2758, 0.6933, 0.5992, 0.4004, 0.6933, -0.5992, 0.4004, 0.6933, 0.5992, 0.4004, 0.6933, 0.5096, 0.5096, 0.6933, -0.5992, 0.4004, 0.6933, -0.5992, 0.4004, 0.6933, 0.5096, 0.5096, 0.6933, -0.5096, 0.5096, 0.6933, 0.5096, 0.5096, 0.6933, 0.4004, 0.5992, 0.6933, -0.5096, 0.5096, 0.6933, -0.5096, 0.5096, 0.6933, 0.4004, 0.5992, 0.6933, -0.4004, 0.5992, 0.6933, 0.4004, 0.5992, 0.6933, 0.2758, 0.6658, 0.6933, -0.4004, 0.5992, 0.6933, -0.4004, 0.5992, 0.6933, 0.2758, 0.6658, 0.6933, -0.2758, 0.6658, 0.6933, 0.2758, 0.6658, 0.6933, 0.1406, 0.7068, 0.6933, -0.2758, 0.6658, 0.6933, -0.2758, 0.6658, 0.6933, 0.1406, 0.7068, 0.6933, -0.1406, 0.7068, 0.6933, 0.1406, 0.7068, 0.6933, 1.072e-07, 0.7206, 0.6933, -0.1406, 0.7068, 0.6933, 0.2813, -0.6791, -0.678, 0.2758, -0.6658, 0.6933, 0.1406, -0.7068, 0.6933, 0.1406, -0.7068, 0.6933, 0.1434, -0.7209, -0.678, 0.2813, -0.6791, -0.678, 0.1434, -0.7209, -0.678, 0.1406, -0.7068, 0.6933, -3.534e-07, -0.7206, 0.6933, -3.534e-07, -0.7206, 0.6933, 1.789e-07, -0.7351, -0.678, 0.1434, -0.7209, -0.678, 1.789e-07, -0.7351, -0.678, -0.1434, -0.7209, -0.678, -0.2813, -0.6791, -0.678, -0.2813, -0.6791, -0.678, -0.4084, -0.6112, -0.678, 1.789e-07, -0.7351, -0.678, 1.789e-07, -0.7351, -0.678, -0.4084, -0.6112, -0.678, 0.1434, -0.7209, -0.678, -0.4084, -0.6112, -0.678, -0.5198, -0.5198, -0.678, 0.1434, -0.7209, -0.678, 0.1434, -0.7209, -0.678, -0.5198, -0.5198, -0.678, 0.2813, -0.6791, -0.678, -0.5198, -0.5198, -0.678, -0.6112, -0.4084, -0.678, 0.2813, -0.6791, -0.678, 0.2813, -0.6791, -0.678, -0.6112, -0.4084, -0.678, 0.4084, -0.6112, -0.678, -0.6112, -0.4084, -0.678, -0.6791, -0.2813, -0.678, 0.4084, -0.6112, -0.678, 0.4084, -0.6112, -0.678, -0.6791, -0.2813, -0.678, 0.5198, -0.5198, -0.678, -0.6791, -0.2813, -0.678, -0.7209, -0.1434, -0.678, 0.5198, -0.5198, -0.678, 0.5198, -0.5198, -0.678, -0.7209, -0.1434, -0.678, 0.6112, -0.4084, -0.678, -0.7209, -0.1434, -0.678, -0.7351, -7.298e-07, -0.678, 0.6112, -0.4084, -0.678, 0.6112, -0.4084, -0.678, -0.7351, -7.298e-07, -0.678, 0.6791, -0.2813, -0.678, -0.7351, -7.298e-07, -0.678, -0.7209, 0.1434, -0.678, 0.6791, -0.2813, -0.678, 0.6791, -0.2813, -0.678, -0.7209, 0.1434, -0.678, 0.7209, -0.1434, -0.678, -0.7209, 0.1434, -0.678, -0.6791, 0.2813, -0.678, 0.7209, -0.1434, -0.678, 0.7209, -0.1434, -0.678, -0.6791, 0.2813, -0.678, 0.7351, -8.105e-07, -0.678, -0.6791, 0.2813, -0.678, -0.6112, 0.4084, -0.678, 0.7351, -8.105e-07, -0.678, 0.7351, -8.105e-07, -0.678, -0.6112, 0.4084, -0.678, 0.7209, 0.1434, -0.678, -0.6112, 0.4084, -0.678, -0.5198, 0.5198, -0.678, 0.7209, 0.1434, -0.678, 0.7209, 0.1434, -0.678, -0.5198, 0.5198, -0.678, 0.6791, 0.2813, -0.678, -0.5198, 0.5198, -0.678, -0.4084, 0.6112, -0.678, 0.6791, 0.2813, -0.678, 0.6791, 0.2813, -0.678, -0.4084, 0.6112, -0.678, 0.6112, 0.4084, -0.678, -0.4084, 0.6112, -0.678, -0.2813, 0.6791, -0.678, 0.6112, 0.4084, -0.678, 0.6112, 0.4084, -0.678, -0.2813, 0.6791, -0.678, 0.5198, 0.5198, -0.678, -0.2813, 0.6791, -0.678, -0.1434, 0.7209, -0.678, 0.5198, 0.5198, -0.678, 0.5198, 0.5198, -0.678, -0.1434, 0.7209, -0.678, 0.4084, 0.6112, -0.678, -0.1434, 0.7209, -0.678, 1.562e-08, 0.7351, -0.678, 0.4084, 0.6112, -0.678, 0.4084, 0.6112, -0.678, 1.562e-08, 0.7351, -0.678, 0.2813, 0.6791, -0.678, 1.562e-08, 0.7351, -0.678, 0.1434, 0.7209, -0.678, 0.2813, 0.6791, -0.678, 0.1677, -0.003003, -0.9858, 0.1577, 0.003009, -0.9875, -2.658e-07, 0.002804, -1.0, -2.658e-07, 0.002804, -1.0, 4.653e-07, 0.0002601, -1.0, 0.1677, -0.003003, -0.9858, 0.1677, -0.003003, -0.9858, 4.653e-07, 0.0002601, -1.0, 1.458e-07, 0.536, -0.8442, 1.458e-07, 0.536, -0.8442, 0.2872, 0.4657, -0.837, 0.1677, -0.003003, -0.9858, 0.1677, -0.003003, -0.9858, 0.2872, 0.4657, -0.837, 0.6716, 0.275, -0.688, 0.6716, 0.275, -0.688, 0.6726, 0.02628, -0.7396, 0.1677, -0.003003, -0.9858, 0.1677, -0.003003, -0.9858, 0.6726, 0.02628, -0.7396, 0.7071, 0.003551, -0.7071, 0.7071, 0.003551, -0.7071, 0.1577, 0.003009, -0.9875, 0.1677, -0.003003, -0.9858, 0.1616, 0.003296, 0.9868, 6.668e-07, 0.0002601, 1.0, 1.245e-08, 0.002804, 1.0, 1.245e-08, 0.002804, 1.0, 0.1577, 0.003009, 0.9875, 0.1616, 0.003296, 0.9868, 0.1616, 0.003296, 0.9868, 0.1577, 0.003009, 0.9875, 0.7071, 0.003551, 0.7071, 0.7071, 0.003551, 0.7071, 0.6726, 0.02628, 0.7396, 0.1616, 0.003296, 0.9868, 0.1616, 0.003296, 0.9868, 0.6726, 0.02628, 0.7396, 0.6716, 0.275, 0.688, 0.6716, 0.275, 0.688, 0.2872, 0.4657, 0.837, 0.1616, 0.003296, 0.9868, 0.1616, 0.003296, 0.9868, 0.2872, 0.4657, 0.837, 1.482e-07, 0.536, 0.8442, 1.482e-07, 0.536, 0.8442, 6.668e-07, 0.0002601, 1.0, 0.1616, 0.003296, 0.9868, -0.9868, 0.003297, 0.1616, -1.0, 0.0002607, 2.389e-07, -1.0, 0.002804, 6.965e-08, -1.0, 0.002804, 6.965e-08, -0.9875, 0.003009, 0.1577, -0.9868, 0.003297, 0.1616, -0.9868, 0.003297, 0.1616, -0.9875, 0.003009, 0.1577, -0.7071, 0.003552, 0.7071, -0.7071, 0.003552, 0.7071, -0.7396, 0.02628, 0.6726, -0.9868, 0.003297, 0.1616, -0.9868, 0.003297, 0.1616, -0.7396, 0.02628, 0.6726, -0.688, 0.275, 0.6716, -0.688, 0.275, 0.6716, -0.837, 0.4657, 0.2872, -0.9868, 0.003297, 0.1616, -0.9868, 0.003297, 0.1616, -0.837, 0.4657, 0.2872, -0.8442, 0.536, 1.831e-08, -0.8442, 0.536, 1.831e-08, -1.0, 0.0002607, 2.389e-07, -0.9868, 0.003297, 0.1616, 0.2605, 0.9297, 0.2605, 0.2523, 0.9676, -2.522e-07, 5.353e-07, 1.0, -1.831e-07, 5.353e-07, 1.0, -1.831e-07, 7.179e-07, 0.9676, 0.2523, 0.2605, 0.9297, 0.2605, 0.2605, 0.9297, 0.2605, 7.179e-07, 0.9676, 0.2523, 1.482e-07, 0.536, 0.8442, 1.482e-07, 0.536, 0.8442, 0.2872, 0.4657, 0.837, 0.2605, 0.9297, 0.2605, 0.2605, 0.9297, 0.2605, 0.2872, 0.4657, 0.837, 0.6716, 0.275, 0.688, 0.6716, 0.275, 0.688, 0.7643, 0.574, 0.2939, 0.2605, 0.9297, 0.2605, 0.2605, 0.9297, 0.2605, 0.7643, 0.574, 0.2939, 0.8442, 0.536, -1.813e-07, 0.8442, 0.536, -1.813e-07, 0.2523, 0.9676, -2.522e-07, 0.2605, 0.9297, 0.2605, 0.9868, 0.001691, 0.1617, 1.0, 0.004413, 0.0, 1.0, 0.002803, -1.013e-07, 1.0, 0.002803, -1.013e-07, 0.9875, 0.003008, 0.1577, 0.9868, 0.001691, 0.1617, 0.9868, 0.001691, 0.1617, 0.9875, 0.003008, 0.1577, 0.7071, 0.003551, 0.7071, 0.7071, 0.003551, 0.7071, 0.7399, -0.02082, 0.6724, 0.9868, 0.001691, 0.1617, 0.9868, 0.001691, 0.1617, 0.7399, -0.02082, 0.6724, 0.6882, -0.2735, 0.672, 0.6882, -0.2735, 0.672, 0.8377, -0.4645, 0.2872, 0.9868, 0.001691, 0.1617, 0.9868, 0.001691, 0.1617, 0.8377, -0.4645, 0.2872, 0.8445, -0.5356, 3.819e-08, 0.8445, -0.5356, 3.819e-08, 1.0, 0.004413, 0.0, 0.9868, 0.001691, 0.1617, 0.2597, -0.9301, -0.2597, 0.251, -0.968, 1.736e-07, -4.246e-07, -1.0, 1.059e-07, -4.246e-07, -1.0, 1.059e-07, -5.195e-07, -0.968, -0.251, 0.2597, -0.9301, -0.2597, 0.2597, -0.9301, -0.2597, -5.195e-07, -0.968, -0.251, -7.252e-08, -0.5356, -0.8445, -7.252e-08, -0.5356, -0.8445, 0.2942, -0.5732, -0.7648, 0.2597, -0.9301, -0.2597, 0.2597, -0.9301, -0.2597, 0.2942, -0.5732, -0.7648, 0.6736, -0.3044, -0.6736, 0.6736, -0.3044, -0.6736, 0.7647, -0.5732, -0.2942, 0.2597, -0.9301, -0.2597, 0.2597, -0.9301, -0.2597, 0.7647, -0.5732, -0.2942, 0.8445, -0.5356, 3.819e-08, 0.8445, -0.5356, 3.819e-08, 0.251, -0.968, 1.736e-07, 0.2597, -0.9301, -0.2597, 0.2597, -0.9301, 0.2597, 0.219, -0.5308, 0.8187, -2.806e-07, -0.5356, 0.8445, -2.806e-07, -0.5356, 0.8445, -4.262e-07, -0.968, 0.251, 0.2597, -0.9301, 0.2597, 0.2597, -0.9301, 0.2597, -4.262e-07, -0.968, 0.251, -4.246e-07, -1.0, 1.059e-07, -4.246e-07, -1.0, 1.059e-07, 0.251, -0.968, 1.736e-07, 0.2597, -0.9301, 0.2597, 0.2597, -0.9301, 0.2597, 0.251, -0.968, 1.736e-07, 0.8445, -0.5356, 3.819e-08, 0.8445, -0.5356, 3.819e-08, 0.8377, -0.4645, 0.2872, 0.2597, -0.9301, 0.2597, 0.2597, -0.9301, 0.2597, 0.8377, -0.4645, 0.2872, 0.6882, -0.2735, 0.672, 0.6882, -0.2735, 0.672, 0.219, -0.5308, 0.8187, 0.2597, -0.9301, 0.2597, -0.2597, -0.9301, 0.2597, -0.3443, -0.4986, 0.7955, -0.6736, -0.3044, 0.6736, -0.6736, -0.3044, 0.6736, -0.7648, -0.5732, 0.2942, -0.2597, -0.9301, 0.2597, -0.2597, -0.9301, 0.2597, -0.7648, -0.5732, 0.2942, -0.8445, -0.5356, 6.953e-08, -0.8445, -0.5356, 6.953e-08, -0.251, -0.968, 6.621e-07, -0.2597, -0.9301, 0.2597, -0.2597, -0.9301, 0.2597, -0.251, -0.968, 6.621e-07, -4.246e-07, -1.0, 1.059e-07, -4.246e-07, -1.0, 1.059e-07, -4.262e-07, -0.968, 0.251, -0.2597, -0.9301, 0.2597, -0.2597, -0.9301, 0.2597, -4.262e-07, -0.968, 0.251, -2.806e-07, -0.5356, 0.8445, -2.806e-07, -0.5356, 0.8445, -0.3443, -0.4986, 0.7955, -0.2597, -0.9301, 0.2597, -0.2597, -0.9301, -0.2597, -0.251, -0.968, 6.621e-07, -0.8445, -0.5356, 6.953e-08, -0.8445, -0.5356, 6.953e-08, -0.7648, -0.5732, -0.2942, -0.2597, -0.9301, -0.2597, -0.2597, -0.9301, -0.2597, -0.7648, -0.5732, -0.2942, -0.6736, -0.3044, -0.6736, -0.6736, -0.3044, -0.6736, -0.2942, -0.5732, -0.7648, -0.2597, -0.9301, -0.2597, -0.2597, -0.9301, -0.2597, -0.2942, -0.5732, -0.7648, -7.252e-08, -0.5356, -0.8445, -7.252e-08, -0.5356, -0.8445, -5.195e-07, -0.968, -0.251, -0.2597, -0.9301, -0.2597, -0.2597, -0.9301, -0.2597, -5.195e-07, -0.968, -0.251, -4.246e-07, -1.0, 1.059e-07, -4.246e-07, -1.0, 1.059e-07, -0.251, -0.968, 6.621e-07, -0.2597, -0.9301, -0.2597, 0.9847, 0.00169, -0.1742, 0.7068, 0.02732, -0.7068, 0.7071, 0.003551, -0.7071, 0.7071, 0.003551, -0.7071, 0.9875, 0.003008, -0.1577, 0.9847, 0.00169, -0.1742, 0.9847, 0.00169, -0.1742, 0.9875, 0.003008, -0.1577, 1.0, 0.002803, -1.013e-07, 1.0, 0.002803, -1.013e-07, 1.0, 0.004413, 0.0, 0.9847, 0.00169, -0.1742, 0.9847, 0.00169, -0.1742, 1.0, 0.004413, 0.0, 0.8445, -0.5356, 3.819e-08, 0.8445, -0.5356, 3.819e-08, 0.7647, -0.5732, -0.2942, 0.9847, 0.00169, -0.1742, 0.9847, 0.00169, -0.1742, 0.7647, -0.5732, -0.2942, 0.6736, -0.3044, -0.6736, 0.6736, -0.3044, -0.6736, 0.7068, 0.02732, -0.7068, 0.9847, 0.00169, -0.1742, 0.9847, 0.003296, -0.1741, 0.6726, 0.02628, -0.7396, 0.6716, 0.275, -0.688, 0.6716, 0.275, -0.688, 0.837, 0.4657, -0.2872, 0.9847, 0.003296, -0.1741, 0.9847, 0.003296, -0.1741, 0.837, 0.4657, -0.2872, 0.8442, 0.536, -1.813e-07, 0.8442, 0.536, -1.813e-07, 1.0, 0.0002602, -2.417e-07, 0.9847, 0.003296, -0.1741, 0.9847, 0.003296, -0.1741, 1.0, 0.0002602, -2.417e-07, 1.0, 0.002803, -1.013e-07, 1.0, 0.002803, -1.013e-07, 0.9875, 0.003008, -0.1577, 0.9847, 0.003296, -0.1741, 0.9847, 0.003296, -0.1741, 0.9875, 0.003008, -0.1577, 0.7071, 0.003551, -0.7071, 0.7071, 0.003551, -0.7071, 0.6726, 0.02628, -0.7396, 0.9847, 0.003296, -0.1741, 0.9868, 0.003296, 0.1616, 1.0, 0.0002602, -2.417e-07, 0.8442, 0.536, -1.813e-07, 0.8442, 0.536, -1.813e-07, 0.7643, 0.574, 0.2939, 0.9868, 0.003296, 0.1616, 0.9868, 0.003296, 0.1616, 0.7643, 0.574, 0.2939, 0.6716, 0.275, 0.688, 0.6716, 0.275, 0.688, 0.6726, 0.02628, 0.7396, 0.9868, 0.003296, 0.1616, 0.9868, 0.003296, 0.1616, 0.6726, 0.02628, 0.7396, 0.7071, 0.003551, 0.7071, 0.7071, 0.003551, 0.7071, 0.9875, 0.003008, 0.1577, 0.9868, 0.003296, 0.1616, 0.9868, 0.003296, 0.1616, 0.9875, 0.003008, 0.1577, 1.0, 0.002803, -1.013e-07, 1.0, 0.002803, -1.013e-07, 1.0, 0.0002602, -2.417e-07, 0.9868, 0.003296, 0.1616, 0.2605, 0.9297, -0.2605, 0.2872, 0.4657, -0.837, 1.458e-07, 0.536, -0.8442, 1.458e-07, 0.536, -0.8442, 8.313e-08, 0.9676, -0.2523, 0.2605, 0.9297, -0.2605, 0.2605, 0.9297, -0.2605, 8.313e-08, 0.9676, -0.2523, 5.353e-07, 1.0, -1.831e-07, 5.353e-07, 1.0, -1.831e-07, 0.2523, 0.9676, -2.522e-07, 0.2605, 0.9297, -0.2605, 0.2605, 0.9297, -0.2605, 0.2523, 0.9676, -2.522e-07, 0.8442, 0.536, -1.813e-07, 0.8442, 0.536, -1.813e-07, 0.837, 0.4657, -0.2872, 0.2605, 0.9297, -0.2605, 0.2605, 0.9297, -0.2605, 0.837, 0.4657, -0.2872, 0.6716, 0.275, -0.688, 0.6716, 0.275, -0.688, 0.2872, 0.4657, -0.837, 0.2605, 0.9297, -0.2605, -0.2605, 0.9297, -0.2605, -0.3439, 0.4995, -0.7951, -0.6732, 0.3061, -0.6732, -0.6732, 0.3061, -0.6732, -0.7643, 0.574, -0.2939, -0.2605, 0.9297, -0.2605, -0.2605, 0.9297, -0.2605, -0.7643, 0.574, -0.2939, -0.8442, 0.536, 1.831e-08, -0.8442, 0.536, 1.831e-08, -0.2523, 0.9676, -4.743e-08, -0.2605, 0.9297, -0.2605, -0.2605, 0.9297, -0.2605, -0.2523, 0.9676, -4.743e-08, 5.353e-07, 1.0, -1.831e-07, 5.353e-07, 1.0, -1.831e-07, 8.313e-08, 0.9676, -0.2523, -0.2605, 0.9297, -0.2605, -0.2605, 0.9297, -0.2605, 8.313e-08, 0.9676, -0.2523, 1.458e-07, 0.536, -0.8442, 1.458e-07, 0.536, -0.8442, -0.3439, 0.4995, -0.7951, -0.2605, 0.9297, -0.2605, -0.2605, 0.9297, 0.2605, -0.2523, 0.9676, -4.743e-08, -0.8442, 0.536, 1.831e-08, -0.8442, 0.536, 1.831e-08, -0.837, 0.4657, 0.2872, -0.2605, 0.9297, 0.2605, -0.2605, 0.9297, 0.2605, -0.837, 0.4657, 0.2872, -0.688, 0.275, 0.6716, -0.688, 0.275, 0.6716, -0.2939, 0.574, 0.7643, -0.2605, 0.9297, 0.2605, -0.2605, 0.9297, 0.2605, -0.2939, 0.574, 0.7643, 1.482e-07, 0.536, 0.8442, 1.482e-07, 0.536, 0.8442, 7.179e-07, 0.9676, 0.2523, -0.2605, 0.9297, 0.2605, -0.2605, 0.9297, 0.2605, 7.179e-07, 0.9676, 0.2523, 5.353e-07, 1.0, -1.831e-07, 5.353e-07, 1.0, -1.831e-07, -0.2523, 0.9676, -4.743e-08, -0.2605, 0.9297, 0.2605, -0.9847, 0.003296, -0.1741, -0.7069, -0.02167, -0.7069, -0.7071, 0.003552, -0.7071, -0.7071, 0.003552, -0.7071, -0.9875, 0.003009, -0.1577, -0.9847, 0.003296, -0.1741, -0.9847, 0.003296, -0.1741, -0.9875, 0.003009, -0.1577, -1.0, 0.002804, 6.965e-08, -1.0, 0.002804, 6.965e-08, -1.0, 0.0002607, 2.389e-07, -0.9847, 0.003296, -0.1741, -0.9847, 0.003296, -0.1741, -1.0, 0.0002607, 2.389e-07, -0.8442, 0.536, 1.831e-08, -0.8442, 0.536, 1.831e-08, -0.7643, 0.574, -0.2939, -0.9847, 0.003296, -0.1741, -0.9847, 0.003296, -0.1741, -0.7643, 0.574, -0.2939, -0.6732, 0.3061, -0.6732, -0.6732, 0.3061, -0.6732, -0.7069, -0.02167, -0.7069, -0.9847, 0.003296, -0.1741, -0.9847, 0.001691, -0.1742, -0.7055, -0.06798, -0.7055, -0.6736, -0.3044, -0.6736, -0.6736, -0.3044, -0.6736, -0.7648, -0.5732, -0.2942, -0.9847, 0.001691, -0.1742, -0.9847, 0.001691, -0.1742, -0.7648, -0.5732, -0.2942, -0.8445, -0.5356, 6.953e-08, -0.8445, -0.5356, 6.953e-08, -1.0, 0.004413, -1.56e-07, -0.9847, 0.001691, -0.1742, -0.9847, 0.001691, -0.1742, -1.0, 0.004413, -1.56e-07, -1.0, 0.002804, 6.965e-08, -1.0, 0.002804, 6.965e-08, -0.9875, 0.003009, -0.1577, -0.9847, 0.001691, -0.1742, -0.9847, 0.001691, -0.1742, -0.9875, 0.003009, -0.1577, -0.7071, 0.003552, -0.7071, -0.7071, 0.003552, -0.7071, -0.7055, -0.06798, -0.7055, -0.9847, 0.001691, -0.1742, -0.9868, 0.001691, 0.1617, -1.0, 0.004413, -1.56e-07, -0.8445, -0.5356, 6.953e-08, -0.8445, -0.5356, 6.953e-08, -0.7648, -0.5732, 0.2942, -0.9868, 0.001691, 0.1617, -0.9868, 0.001691, 0.1617, -0.7648, -0.5732, 0.2942, -0.6736, -0.3044, 0.6736, -0.6736, -0.3044, 0.6736, -0.7399, -0.02082, 0.6724, -0.9868, 0.001691, 0.1617, -0.9868, 0.001691, 0.1617, -0.7399, -0.02082, 0.6724, -0.7071, 0.003552, 0.7071, -0.7071, 0.003552, 0.7071, -0.9875, 0.003009, 0.1577, -0.9868, 0.001691, 0.1617, -0.9868, 0.001691, 0.1617, -0.9875, 0.003009, 0.1577, -1.0, 0.002804, 6.965e-08, -1.0, 0.002804, 6.965e-08, -1.0, 0.004413, -1.56e-07, -0.9868, 0.001691, 0.1617, -0.1741, 0.003296, 0.9847, -0.7396, 0.02628, 0.6726, -0.7071, 0.003552, 0.7071, -0.7071, 0.003552, 0.7071, -0.1577, 0.003009, 0.9875, -0.1741, 0.003296, 0.9847, -0.1741, 0.003296, 0.9847, -0.1577, 0.003009, 0.9875, 1.245e-08, 0.002804, 1.0, 1.245e-08, 0.002804, 1.0, 6.668e-07, 0.0002601, 1.0, -0.1741, 0.003296, 0.9847, -0.1741, 0.003296, 0.9847, 6.668e-07, 0.0002601, 1.0, 1.482e-07, 0.536, 0.8442, 1.482e-07, 0.536, 0.8442, -0.2939, 0.574, 0.7643, -0.1741, 0.003296, 0.9847, -0.1741, 0.003296, 0.9847, -0.2939, 0.574, 0.7643, -0.688, 0.275, 0.6716, -0.688, 0.275, 0.6716, -0.7396, 0.02628, 0.6726, -0.1741, 0.003296, 0.9847, -0.1742, 0.001691, 0.9847, -0.7399, -0.02082, 0.6724, -0.6736, -0.3044, 0.6736, -0.6736, -0.3044, 0.6736, -0.3443, -0.4986, 0.7955, -0.1742, 0.001691, 0.9847, -0.1742, 0.001691, 0.9847, -0.3443, -0.4986, 0.7955, -2.806e-07, -0.5356, 0.8445, -2.806e-07, -0.5356, 0.8445, 3.046e-08, 0.004413, 1.0, -0.1742, 0.001691, 0.9847, -0.1742, 0.001691, 0.9847, 3.046e-08, 0.004413, 1.0, 1.245e-08, 0.002804, 1.0, 1.245e-08, 0.002804, 1.0, -0.1577, 0.003009, 0.9875, -0.1742, 0.001691, 0.9847, -0.1742, 0.001691, 0.9847, -0.1577, 0.003009, 0.9875, -0.7071, 0.003552, 0.7071, -0.7071, 0.003552, 0.7071, -0.7399, -0.02082, 0.6724, -0.1742, 0.001691, 0.9847, 0.1617, 0.001691, 0.9868, 3.046e-08, 0.004413, 1.0, -2.806e-07, -0.5356, 0.8445, -2.806e-07, -0.5356, 0.8445, 0.219, -0.5308, 0.8187, 0.1617, 0.001691, 0.9868, 0.1617, 0.001691, 0.9868, 0.219, -0.5308, 0.8187, 0.6882, -0.2735, 0.672, 0.6882, -0.2735, 0.672, 0.7399, -0.02082, 0.6724, 0.1617, 0.001691, 0.9868, 0.1617, 0.001691, 0.9868, 0.7399, -0.02082, 0.6724, 0.7071, 0.003551, 0.7071, 0.7071, 0.003551, 0.7071, 0.1577, 0.003009, 0.9875, 0.1617, 0.001691, 0.9868, 0.1617, 0.001691, 0.9868, 0.1577, 0.003009, 0.9875, 1.245e-08, 0.002804, 1.0, 1.245e-08, 0.002804, 1.0, 3.046e-08, 0.004413, 1.0, 0.1617, 0.001691, 0.9868, 0.1685, -0.004589, -0.9857, 0.2942, -0.5732, -0.7648, -7.252e-08, -0.5356, -0.8445, -7.252e-08, -0.5356, -0.8445, 8.431e-07, 0.004413, -1.0, 0.1685, -0.004589, -0.9857, 0.1685, -0.004589, -0.9857, 8.431e-07, 0.004413, -1.0, -2.658e-07, 0.002804, -1.0, -2.658e-07, 0.002804, -1.0, 0.1577, 0.003009, -0.9875, 0.1685, -0.004589, -0.9857, 0.1685, -0.004589, -0.9857, 0.1577, 0.003009, -0.9875, 0.7071, 0.003551, -0.7071, 0.7071, 0.003551, -0.7071, 0.7068, 0.02732, -0.7068, 0.1685, -0.004589, -0.9857, 0.1685, -0.004589, -0.9857, 0.7068, 0.02732, -0.7068, 0.6736, -0.3044, -0.6736, 0.6736, -0.3044, -0.6736, 0.2942, -0.5732, -0.7648, 0.1685, -0.004589, -0.9857, -0.1685, -0.004589, -0.9857, -0.2942, -0.5732, -0.7648, -0.6736, -0.3044, -0.6736, -0.6736, -0.3044, -0.6736, -0.7055, -0.06798, -0.7055, -0.1685, -0.004589, -0.9857, -0.1685, -0.004589, -0.9857, -0.7055, -0.06798, -0.7055, -0.7071, 0.003552, -0.7071, -0.7071, 0.003552, -0.7071, -0.1577, 0.003009, -0.9875, -0.1685, -0.004589, -0.9857, -0.1685, -0.004589, -0.9857, -0.1577, 0.003009, -0.9875, -2.658e-07, 0.002804, -1.0, -2.658e-07, 0.002804, -1.0, 8.431e-07, 0.004413, -1.0, -0.1685, -0.004589, -0.9857, -0.1685, -0.004589, -0.9857, 8.431e-07, 0.004413, -1.0, -7.252e-08, -0.5356, -0.8445, -7.252e-08, -0.5356, -0.8445, -0.2942, -0.5732, -0.7648, -0.1685, -0.004589, -0.9857, -0.1677, -0.003055, -0.9858, -0.1577, 0.003009, -0.9875, -0.7071, 0.003552, -0.7071, -0.7071, 0.003552, -0.7071, -0.7069, -0.02167, -0.7069, -0.1677, -0.003055, -0.9858, -0.1677, -0.003055, -0.9858, -0.7069, -0.02167, -0.7069, -0.6732, 0.3061, -0.6732, -0.6732, 0.3061, -0.6732, -0.3439, 0.4995, -0.7951, -0.1677, -0.003055, -0.9858, -0.1677, -0.003055, -0.9858, -0.3439, 0.4995, -0.7951, 1.458e-07, 0.536, -0.8442, 1.458e-07, 0.536, -0.8442, 4.653e-07, 0.0002601, -1.0, -0.1677, -0.003055, -0.9858, -0.1677, -0.003055, -0.9858, 4.653e-07, 0.0002601, -1.0, -2.658e-07, 0.002804, -1.0, -2.658e-07, 0.002804, -1.0, -0.1577, 0.003009, -0.9875, -0.1677, -0.003055, -0.9858])] * 3)])
arm_armature = bpy.data.armatures.new('Armature')  # bones are not reproduced

# ---- objects
ob_armature = bpy.data.objects.new('Armature', arm_armature)
ob_node_id4 = bpy.data.objects.new('node_id4', me_mesh_id5)
ob_lamp = bpy.data.objects.new('Lamp', light_lamp)
ob_camera = bpy.data.objects.new('Camera', cam_camera)

# ---- transforms, parenting, visibility, modifiers, constraints
ob_armature.location = (0.0, 0.0, 1.902)
ob_armature.show_in_front = True
ob_armature.lineart.crease_threshold = 0.0
ob_node_id4.parent = ob_armature
ob_node_id4.matrix_parent_inverse = Matrix(((1.0, 0.0, 0.0, -0.0), (0.0, 1.0, 0.0, -0.0), (0.0, 0.0, 1.0, -1.902), (0.0, 0.0, 0.0, 1.0)))
ob_node_id4.location = (0.0, 0.0, 0.0)
ob_node_id4.color = (0.8, 0.8, 0.8, 1.0)
ob_node_id4.lineart.crease_threshold = 0.0
_vg = ob_node_id4.vertex_groups.new(name='Bone')
for _i, _w in zip([0, 1, 2, 3, 4, 5, 6, 7, 8, 9, 10, 11, 12, 13, 14, 15, 16, 17, 18, 19, 20, 21, 22, 23, 24, 25, 26, 27, 28, 29, 30, 31, 32, 33, 34, 35, 36, 37, 38, 39, 40, 41, 42, 43, 44, 45, 46, 47, 48, 49, 50, 51, 52, 53, 54, 55, 56, 57, 58, 59, 60, 61, 62, 63, 64, 65, 66, 67, 68, 69, 70, 71, 72, 73, 74, 75, 76, 77, 78, 79, 80, 81, 82, 83, 84, 85, 86, 87, 88, 89, 90, 91, 92, 93, 94, 95, 96, 97, 98, 99, 100, 101, 102, 103, 104, 105, 106, 107, 108, 109, 110, 111, 112, 113, 114, 115, 116, 117, 118, 119, 120, 121, 122, 123, 124, 125, 126, 127, 128, 129, 130, 131, 132, 133, 134, 135, 136, 137, 138, 139, 140, 141, 142, 143, 144, 145, 146, 147, 148, 149, 150, 151, 152, 153, 154, 155, 156, 157, 158, 159, 160, 161], [1.0, 1.0, 1.0, 1.0, 1.0, 1.0, 1.0, 1.0, 1.0, 1.0, 1.0, 1.0, 1.0, 1.0, 1.0, 1.0, 1.0, 1.0, 1.0, 1.0, 1.0, 1.0, 1.0, 1.0, 1.0, 1.0, 1.0, 1.0, 1.0, 1.0, 1.0, 1.0, 1.0, 1.0, 1.0, 1.0, 1.0, 1.0, 1.0, 1.0, 1.0, 1.0, 1.0, 1.0, 1.0, 1.0, 1.0, 1.0, 1.0, 1.0, 1.0, 1.0, 1.0, 1.0, 1.0, 1.0, 1.0, 1.0, 1.0, 1.0, 1.0, 1.0, 1.0, 1.0, 1.0, 1.0, 1.0, 1.0, 1.0, 1.0, 1.0, 1.0, 1.0, 1.0, 1.0, 1.0, 1.0, 1.0, 1.0, 1.0, 1.0, 1.0, 1.0, 1.0, 1.0, 1.0, 1.0, 1.0, 1.0, 1.0, 1.0, 1.0, 1.0, 1.0, 1.0, 1.0, 1.0, 1.0, 1.0, 1.0, 1.0, 1.0, 1.0, 1.0, 1.0, 1.0, 1.0, 1.0, 1.0, 1.0, 1.0, 1.0, 1.0, 1.0, 1.0, 1.0, 1.0, 1.0, 1.0, 1.0, 1.0, 1.0, 1.0, 1.0, 1.0, 1.0, 1.0, 1.0, 1.0, 1.0, 1.0, 1.0, 1.0, 1.0, 1.0, 1.0, 1.0, 1.0, 1.0, 1.0, 1.0, 1.0, 1.0, 1.0, 1.0, 1.0, 1.0, 1.0, 1.0, 1.0, 1.0, 1.0, 1.0, 1.0, 1.0, 1.0, 1.0, 1.0, 1.0, 1.0, 1.0, 1.0]): _vg.add([_i], _w, 'REPLACE')
_m = ob_node_id4.modifiers.new('Armature', 'ARMATURE')
_m.object = ob_armature
ob_lamp.location = (4.076, 1.005, 5.904)
ob_lamp.rotation_euler = (0.6503, 0.05522, 1.866)
ob_lamp.lock_rotations_4d = False
ob_lamp.empty_display_type = 'ARROWS'
ob_lamp.color = (0.0, 0.0, 0.0, 0.0)
ob_lamp.lineart.crease_threshold = 0.0
ob_camera.location = (7.481, -6.508, 5.344)
ob_camera.rotation_euler = (1.109, 0.0, 0.8149)
ob_camera.lock_rotations_4d = False
ob_camera.empty_display_type = 'ARROWS'
ob_camera.color = (0.0, 0.0, 0.0, 0.0)
ob_camera.display_type = 'WIRE'
ob_camera.lineart.crease_threshold = 0.0

# ---- collection membership
col_collection_1.objects.link(ob_armature)
col_collection_1.objects.link(ob_node_id4)
col_collection_1.objects.link(ob_lamp)
col_collection_1.objects.link(ob_camera)

# ---- scene / render settings (as saved in the file)
scene.camera = ob_camera
scene.frame_start = 0; scene.frame_end = 10; scene.frame_set(4)
scene.render.engine = 'BLENDER_EEVEE_NEXT'
scene.render.resolution_percentage = 50
scene.render.fps = 25
scene.render.dither_intensity = 0.0
scene.cycles.use_denoising = False
scene.cycles.samples = 128
scene.cycles.sampling_pattern = 'TABULATED_SOBOL'
scene.cycles.use_adaptive_sampling = False
scene.cycles.use_light_tree = False
scene.cycles.blur_glossy = 0.0
scene.cycles.sample_clamp_indirect = 0.0
scene.view_settings.view_transform = 'Standard'
bpy.context.view_layer.update()
